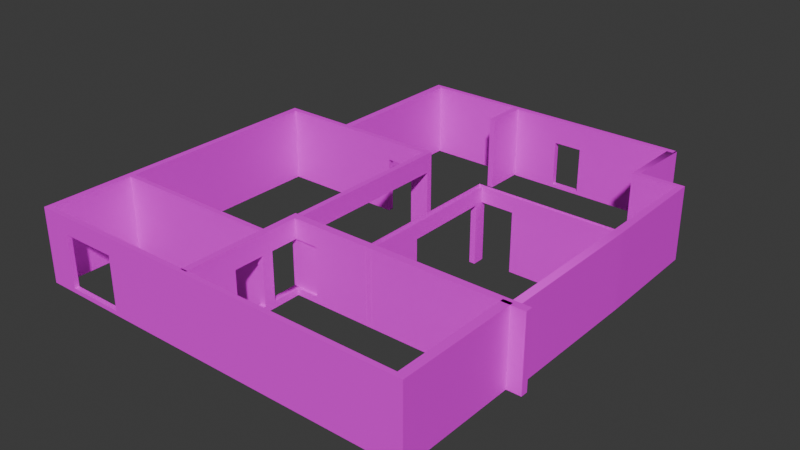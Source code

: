 # Source: untitled.blend  (saved by Blender 4.2.66; exported with 4.5.12 LTS)
import bpy
from mathutils import Matrix  # noqa: F401  (used for matrix-valued properties, if any)

bpy.ops.wm.read_factory_settings(use_empty=True)
scene = bpy.context.scene
scene.name = 'Scene'

# ---- collections
col_collection = bpy.data.collections.new('Collection'); scene.collection.children.link(col_collection)

# ---- images (referenced by path relative to the original .blend; pixels are not part of the script)
import os
ASSET_DIR = os.environ.get("B2B_ASSET_DIR", "")  # directory of the original .blend (textures are referenced by path, not embedded)
HERE = os.path.dirname(os.path.abspath(__file__))  # packed textures are extracted next to this script under _unpacked/

def load_image(name, relpath, width, height, colorspace="sRGB"):
    """Load a texture the original file referenced (path relative to the .blend, or extracted next to this script)."""
    p = next((c for c in (os.path.join(HERE, relpath), os.path.join(ASSET_DIR, relpath)) if relpath and os.path.exists(c)), "")
    if p:
        img = bpy.data.images.load(p, check_existing=True)
        img.name = name
    else:  # same state as the original file: an image datablock whose file is absent (Cycles renders it pink)
        img = bpy.data.images.new(name, width, height)
        img.source = "FILE"
        img.filepath = "//" + (relpath or name)
    img.colorspace_settings.name = colorspace
    return img
img_plane_material_001_normal_png = load_image('plane_Material.001_Normal.png', 'plane_Material.001_Normal.png', 1024, 1024, 'sRGB')

# ---- materials (node trees are filled in below, after node groups)
mat_fbx_default_material = bpy.data.materials.new('Fbx Default Material')
mat_fbx_default_material.diffuse_color = (0.72, 0.72, 0.72, 1.0)
mat_fbx_default_material.roughness = 0.5528

# ---- material node trees
mat_fbx_default_material.use_nodes = True; mat_fbx_default_material.node_tree.nodes.clear()
_N = mat_fbx_default_material.node_tree.nodes; _L = mat_fbx_default_material.node_tree.links
n0 = _N.new('ShaderNodeBsdfPrincipled'); n0.name = 'Principled BSDF'; n0.location = (10, 300)
n0.inputs[2].default_value = 0.5528
n0.inputs[27].default_value = (0.0, 0.0, 0.0, 1.0)
n0.inputs[28].default_value = 1.0
n1 = _N.new('ShaderNodeOutputMaterial'); n1.name = 'Material Output'; n1.location = (300, 300)
n2 = _N.new('ShaderNodeNormalMap'); n2.name = 'Normal Map'; n2.location = (-300, -300)
n2.label = 'Normal/Map'
n3 = _N.new('ShaderNodeTexImage'); n3.name = 'Image Texture'; n3.location = (-367, 291)
n3.image = img_plane_material_001_normal_png
_L.new(n0.outputs[0], n1.inputs[0])
_L.new(n2.outputs[0], n0.inputs[5])
_L.new(n3.outputs[0], n0.inputs[0])
n1.is_active_output = True

# ---- world
world_world = bpy.data.worlds.new('World'); scene.world = world_world
world_world.use_nodes = True; world_world.node_tree.nodes.clear()
_N = world_world.node_tree.nodes; _L = world_world.node_tree.links
n0 = _N.new('ShaderNodeOutputWorld'); n0.name = 'World Output'; n0.location = (300, 300)
n1 = _N.new('ShaderNodeBackground'); n1.name = 'Background'; n1.location = (10, 300)
n1.inputs[0].default_value = (0.05088, 0.05088, 0.05088, 1.0)
_L.new(n1.outputs[0], n0.inputs[0])
n0.is_active_output = True
world_world.color = (0.05088, 0.05088, 0.05088)
world_world.sun_shadow_jitter_overblur = 0.0

# ---- meshes
me_box_4a4c1875 = bpy.data.meshes.new('Box_4A4C1875')
me_box_4a4c1875.from_pydata([(-4.75, -12.7, 4.25), (-4.75, -13.05, 4.25), (-3.0, -12.7, 4.25), (-3.0, -13.05, 4.25), (-5.9, 0.2, -0.4), (-5.9, 0.5, -0.4), (-5.5, 0.2, -0.4), (-5.5, 0.5, -0.4), (-5.9, 0.5, 4.25), (-5.9, 0.2, 4.25), (-5.5, 0.5, 4.25), (-5.5, 0.2, 4.25), (-5.5, -1.7, -0.4), (-5.9, -1.7, -0.4), (-5.9, -1.7, 4.25), (-5.5, -1.7, 4.25), (-5.5, -2.15, -0.4), (-5.9, -2.15, -0.4), (-5.9, -2.15, 4.25), (-5.5, -2.15, 4.25), (-20.4, -1.7, 4.25), (-20.4, -2.15, 4.25), (-20.4, -2.15, -0.4), (-20.4, -1.7, -0.4), (5.3, -12.7, -0.4), (4.888, -12.7, -0.4), (5.3, 0.2, -0.4), (4.888, 0.2, -0.4), (4.888, -12.7, 4.25), (5.3, -12.7, 4.25), (4.888, 0.2, 4.25), (5.3, 0.2, 4.25), (-3.0, -13.05, -0.4), (-3.0, -13.05, 3.042), (-3.0, -12.7, -0.4), (-3.0, -12.7, 3.042), (-6.0, -13.05, 4.25), (-6.0, -12.7, 4.25), (-6.0, -12.7, 3.042), (-6.0, -13.05, 3.042), (5.3, -13.05, -0.4), (4.888, -13.05, -0.4), (4.888, -13.05, 4.25), (5.3, -13.05, 4.25), (-4.75, -12.7, 3.042), (-4.75, -13.05, 3.042), (-5.652, -2.143, 4.25), (-5.652, -12.7, 4.25), (-5.652, -12.7, 3.042), (-5.652, -2.143, 3.042), (-6.0, -12.7, -0.65), (-6.0, -13.05, -0.65), (-4.75, -13.05, -0.65), (-4.75, -12.7, -0.65), (0.8119, -22.1, 3.042), (0.8119, -13.05, 3.042), (0.8119, -13.05, 4.25), (0.8119, -22.1, 4.25), (0.3505, -22.1, 4.25), (0.3505, -13.05, 4.25), (0.8119, -22.1, -0.4), (0.3505, -22.1, -0.4), (0.8119, -13.05, -0.4), (0.3505, -13.05, -0.4), (0.8119, -22.45, 4.25), (0.8119, -22.45, 3.042), (0.3505, -22.45, 4.25), (0.8119, -22.45, -0.4), (0.3505, -22.45, -0.4), (-5.965, -19.55, 3.042), (-5.965, -22.1, 3.042), (-5.965, -22.1, 4.25), (-5.965, -19.55, 4.25), (-5.589, -19.55, 4.25), (-5.589, -22.1, 4.25), (-5.965, -19.55, -0.4), (-5.589, -19.55, -0.4), (-5.965, -22.1, -0.4), (-5.589, -22.1, -0.4), (-10.75, -22.45, -0.2), (-8.95, -22.45, -0.2), (-10.75, -22.1, -0.2), (-8.95, -22.1, -0.2), (5.3, 5.59, -0.4), (5.3, 5.59, 3.292), (5.3, 0.5, -0.4), (5.3, 0.5, 3.292), (4.888, 5.59, -0.4), (4.888, 0.5, -0.4), (5.3, 5.59, 4.25), (4.888, 5.59, 4.25), (5.3, 0.5, 4.25), (4.888, 0.5, 4.25), (5.3, 5.89, -0.4), (5.3, 5.89, 3.292), (4.888, 5.89, -0.4), (5.3, 5.89, 4.25), (4.888, 5.89, 4.25), (-18.96, 5.59, -0.4), (-18.96, 5.89, -0.4), (-18.96, 5.89, 4.25), (-18.96, 5.59, 4.25), (-18.96, 5.89, 3.292), (4.888, 5.89, 3.292), (-19.51, 5.89, -0.4), (-19.51, 5.89, 3.292), (-19.51, 5.59, -0.4), (-19.51, 5.89, 4.25), (-19.51, 5.59, 4.25), (-19.51, -1.92, -0.4), (-19.51, -1.92, 3.292), (-19.51, 5.59, 3.292), (-18.96, -1.92, -0.4), (-19.51, -1.92, 4.25), (-18.96, -1.92, 4.25), (-5.9, 5.66, -0.4), (-5.5, 5.66, -0.4), (-5.5, 5.66, 4.25), (-5.9, 5.66, 4.25), (-6.0, -2.143, 4.25), (-6.0, -2.143, 3.042), (-5.9, 0.2, 3.292), (-5.9, 0.5, 3.292), (-5.5, -2.15, 3.292), (-5.9, -2.15, 3.292), (-20.4, -1.7, 3.292), (-20.4, -2.15, 3.292), (5.3, -13.05, 3.042), (4.888, -13.05, 3.042), (4.888, 0.5, 3.292), (-5.5, 0.5, 3.292), (-5.5, 0.2, 3.292), (4.888, 0.2, 3.292), (-5.652, -13.05, 4.25), (-5.652, -13.05, 3.042), (0.3505, -13.05, 3.042), (0.3505, -22.1, 3.042), (-17.0, -22.45, 4.25), (-17.0, -22.1, 4.25), (-17.0, -22.1, 3.042), (-17.0, -22.45, 3.042), (-17.0, -22.1, -0.4), (-17.0, -22.45, -0.4), (-5.589, -22.1, 3.042), (-5.589, -19.55, 3.042), (4.888, 5.59, 3.292), (-18.96, -1.92, 3.292), (-18.96, 5.59, 3.292), (-5.9, 5.66, 3.292), (-5.5, 5.66, 3.292), (4.888, -12.7, 3.042), (5.3, -12.7, 3.042), (5.3, 0.2, 3.292), (-5.652, -13.05, -0.65), (-5.652, -12.7, -0.65), (0.3505, -22.45, 3.042), (0.8119, -12.7, -0.4), (0.3505, -12.7, -0.4), (0.8119, -12.7, 4.25), (0.3505, -12.7, 4.25), (-5.589, -22.45, 4.25), (-5.965, -22.45, 4.25), (-5.589, -22.45, -0.4), (-5.965, -22.45, -0.4), (-5.589, -22.45, 3.042), (-5.965, -22.45, 3.042), (-8.95, -22.45, 1.395), (-8.95, -22.45, 0.2468), (-8.95, -22.45, 2.7), (-9.94, -22.45, 2.7), (-10.75, -22.45, 2.7), (-10.75, -22.45, 2.007), (-8.95, -22.1, 2.7), (-10.75, -22.1, 2.7), (-8.95, -22.1, 2.41), (-8.95, -22.1, 1.353), (-8.95, -22.1, 0.5311), (-10.75, -22.1, 0.525), (-5.5, -1.838, 0.01571), (-5.5, -1.838, 1.051), (-5.5, -1.838, 1.516), (-5.5, -1.838, 3.016), (-5.5, -1.738, 3.016), (-5.5, -1.7, 3.016), (-5.5, -1.7, 3.292), (-5.9, -1.7, 0.01571), (-5.9, -1.1, 0.01571), (-5.9, -0.9, 0.01571), (-5.9, -0.3877, 0.01571), (-5.9, 0.0375, 0.01571), (-5.9, 0.0375, 0.09695), (-5.9, 0.0375, 1.516), (-5.9, 0.0375, 1.597), (-5.9, 0.0375, 3.016), (-5.9, -0.3877, 3.016), (-5.9, -0.9, 3.016), (-5.9, -1.7, 3.016), (-5.9, -1.7, 3.292), (-5.5, 0.1375, 0.01571), (-5.5, 0.1375, 0.1357), (-5.5, 0.1375, 1.516), (-5.5, 0.1375, 3.016), (-5.5, 0.0375, 3.016), (-5.5, -0.3863, 3.016), (-5.5, -0.8, 3.016), (-5.5, -0.9, 3.016), (-5.5, -1.324, 3.016), (0.3505, -12.7, 3.042), (0.8119, -12.7, 3.042), (-6.065, -1.7, 0.01571), (-6.248, -1.7, 0.01571), (-7.315, -1.7, 0.01571), (-7.315, -1.7, 1.516), (-7.315, -1.7, 3.016), (-6.065, -1.7, 3.016), (-5.9, 1.66, 3.006), (-5.9, 0.7225, 3.006), (-5.9, 2.597, 3.006), (-5.9, 0.7225, 1.506), (-5.9, 2.597, 1.506), (-5.9, 0.7225, 1.043), (-5.9, 2.597, 0.005714), (-5.9, 0.7225, 0.005714), (-5.9, 1.949, 0.005714), (-5.9, 1.012, 0.005714), (-5.9, 1.66, 0.005714), (1.752, 5.59, 3.171), (1.431, 5.59, 3.171), (3.231, 5.59, 3.171), (-0.04758, 5.59, 3.171), (3.552, 5.59, 3.171), (3.552, 5.59, 1.521), (3.552, 5.59, -0.1292), (-0.04758, 5.59, 1.521), (3.231, 5.59, -0.1292), (-0.04758, 5.59, -0.1292), (1.752, 5.59, -0.1292), (1.431, 5.59, -0.1292), (-5.5, 2.597, 1.506), (-5.5, 2.597, 0.776), (-5.5, 2.597, 3.006), (-5.5, 2.597, 0.005714), (-5.5, 1.66, 3.006), (-5.5, 0.7225, 3.006), (-5.5, 1.66, 0.005714), (-5.5, 0.7225, 2.414), (-5.5, 0.7225, 1.506), (-5.5, 1.067, 0.005714), (-5.5, 0.7225, 0.9143), (-5.5, 0.7225, 0.005714), (3.552, 5.89, 0.3927), (3.552, 5.89, 1.521), (3.552, 5.89, 2.043), (3.552, 5.89, -0.1292), (3.552, 5.89, 3.171), (3.139, 5.89, -0.1292), (1.752, 5.89, -0.1292), (1.752, 5.89, 3.171), (-0.04758, 5.89, 3.171), (-0.04758, 5.89, -0.1292), (-0.04758, 5.89, 1.521), (-7.315, -1.837, 0.01571), (-6.065, -1.838, 0.01571), (-5.74, 0.0375, 2.626), (-5.74, 0.0375, 3.016), (-5.74, 0.0375, 1.676), (-5.74, 0.0375, 1.516), (-5.74, 0.0375, 0.1757), (-5.74, -0.1007, 3.016), (-5.74, -0.4442, 3.016), (-5.74, -0.86, 3.016), (-5.74, -0.9, 3.016), (-5.74, -1.144, 3.016), (-5.74, -1.738, 3.016), (-6.065, -1.838, 3.016), (-7.315, -1.837, 3.016), (-7.315, -1.837, 1.516), (-5.74, 0.1375, 3.016), (-5.74, 0.1375, 1.516), (-5.74, 0.1375, 0.01571), (-5.615, 0.1375, 3.016), (-5.615, 0.1375, 1.516), (-5.615, 0.1375, 0.01571), (-6.065, -1.838, 1.516), (3.552, 5.698, -0.1292), (3.552, 5.698, 1.521), (3.552, 5.698, 3.171), (1.752, 5.698, 3.171), (-0.04758, 5.698, 3.171), (-5.615, -0.8, 3.016), (-5.727, 0.0375, 3.016), (-5.603, 0.0375, 3.016), (-5.615, 0.0375, 3.016), (-5.593, 0.0375, 3.016), (-5.765, 2.597, 3.006), (-5.765, 1.66, 3.006), (-5.765, 0.7225, 3.006), (-5.765, 0.7225, 0.005714), (-5.765, 0.7225, 1.506), (-5.765, 1.66, 0.005714), (-5.765, 2.597, 0.005714), (-5.765, 2.597, 1.506), (1.752, 5.698, -0.1292), (-0.04758, 5.698, -0.1292), (-0.04758, 5.698, 1.521)], [], [(5, 7, 6, 4), (9, 11, 10, 8), (13, 4, 6, 12), (15, 11, 9, 14), (17, 13, 12, 16), (19, 15, 14, 18), (21, 18, 14, 20), (23, 13, 17, 22), (304, 233, 235, 303), (260, 258, 288, 304), (93, 83, 87, 95), (39, 36, 37, 38), (41, 25, 24, 40), (43, 29, 28, 42), (0, 2, 35, 44), (44, 35, 33, 45), (45, 33, 3, 1), (49, 46, 47, 48), (48, 47, 0, 44), (51, 39, 38, 50), (53, 44, 45, 52), (57, 54, 55, 56), (219, 221, 300, 301), (61, 63, 62, 60), (60, 62, 55, 54), (65, 54, 57, 64), (64, 57, 58, 66), (68, 61, 60, 67), (67, 60, 54, 65), (72, 69, 70, 71), (72, 71, 74, 73), (76, 78, 77, 75), (75, 77, 70, 69), (80, 82, 81, 79), (84, 86, 85, 83), (219, 301, 294, 217), (90, 92, 91, 89), (89, 91, 86, 84), (94, 84, 83, 93), (294, 301, 238, 240), (97, 90, 89, 96), (25, 27, 26, 24), (99, 95, 87, 98), (101, 90, 97, 100), (100, 97, 103, 102), (105, 102, 99, 104), (104, 99, 98, 106), (108, 101, 100, 107), (107, 100, 102, 105), (110, 111, 106, 109), (218, 216, 296, 298), (114, 101, 108, 113), (113, 108, 111, 110), (116, 7, 5, 115), (118, 8, 10, 117), (49, 120, 119, 46), (49, 48, 38, 120), (120, 38, 37, 119), (119, 37, 47, 46), (122, 5, 4, 121), (9, 8, 122, 121), (123, 124, 17, 16), (18, 124, 123, 19), (126, 21, 20, 125), (22, 126, 125, 23), (127, 128, 41, 40), (42, 128, 127, 43), (7, 130, 129, 88), (216, 215, 295, 296), (132, 30, 11, 131), (242, 243, 296, 295), (39, 134, 133, 36), (295, 215, 217, 294), (136, 58, 59, 135), (295, 294, 240, 242), (140, 137, 138, 139), (142, 140, 139, 141), (136, 143, 74, 58), (258, 257, 287, 288), (69, 144, 76, 75), (72, 73, 144, 69), (144, 73, 74, 143), (76, 144, 143, 78), (145, 87, 88, 129), (287, 257, 254, 286), (105, 104, 106, 111), (107, 105, 111, 108), (110, 109, 112, 146), (113, 110, 146, 114), (146, 112, 98, 147), (231, 285, 284, 232), (149, 116, 115, 148), (118, 117, 149, 148), (103, 94, 93, 95), (181, 180, 283, 274), (26, 27, 88, 85), (27, 6, 7, 88), (283, 262, 261, 276), (28, 30, 132, 150), (24, 26, 152, 151), (277, 278, 281, 280), (92, 30, 31, 91), (10, 11, 30, 92), (280, 281, 200, 201), (233, 229, 147, 98), (151, 152, 31, 29), (40, 24, 151, 127), (55, 128, 42, 56), (62, 41, 128, 55), (135, 59, 3, 33), (32, 63, 135, 33), (85, 86, 152, 26), (86, 91, 31, 152), (153, 52, 45, 134), (149, 117, 10, 130), (48, 154, 50, 38), (147, 145, 90, 101), (65, 155, 68, 67), (66, 155, 65, 64), (62, 156, 25, 41), (63, 157, 156, 62), (63, 32, 34, 157), (158, 56, 42, 28), (159, 59, 56, 158), (159, 2, 3, 59), (58, 74, 160, 66), (74, 71, 161, 160), (71, 138, 137, 161), (68, 162, 78, 61), (162, 163, 77, 78), (163, 142, 141, 77), (155, 164, 162, 68), (148, 122, 8, 118), (70, 139, 138, 71), (82, 80, 167, 176), (166, 167, 163), (167, 80, 163), (169, 168, 165), (142, 163, 80), (170, 169, 165), (80, 79, 142), (165, 140, 170), (191, 266, 265, 192), (79, 171, 142), (165, 164, 160, 161), (164, 155, 66, 160), (150, 25, 156, 208), (169, 172, 168), (173, 172, 169), (169, 170, 173), (172, 174, 168), (116, 149, 239, 241), (174, 175, 166, 168), (179, 178, 262, 283), (81, 177, 79), (171, 79, 177), (171, 177, 173), (170, 171, 173), (77, 175, 174, 70), (179, 16, 178), (16, 179, 180), (180, 181, 16), (123, 16, 181), (181, 182, 123), (182, 183, 184), (184, 123, 182), (14, 9, 121, 197), (185, 186, 13), (4, 13, 186), (4, 186, 187), (187, 188, 4), (188, 189, 4), (190, 4, 189), (190, 191, 4), (192, 4, 191), (192, 193, 4), (121, 4, 193), (194, 121, 193), (194, 195, 121), (196, 197, 195), (197, 121, 195), (36, 133, 47, 37), (133, 1, 0, 47), (50, 154, 153, 51), (154, 53, 52, 153), (15, 184, 131, 11), (12, 6, 198, 282, 279, 267, 190, 189, 188, 187, 186, 185, 262, 178, 16), (6, 199, 198), (6, 200, 199), (6, 131, 200), (200, 131, 201), (201, 131, 202), (202, 131, 203), (203, 131, 204), (131, 184, 204), (207, 157, 34, 35), (184, 205, 204), (205, 184, 206), (206, 184, 183), (259, 260, 304, 303), (15, 19, 123, 184), (2, 159, 207, 35), (208, 156, 157, 207), (158, 208, 207, 159), (140, 165, 161, 137), (185, 13, 209), (209, 13, 210), (210, 13, 211), (158, 28, 150, 208), (213, 197, 214), (196, 214, 197), (212, 211, 13, 23, 125, 20, 14, 197, 213), (139, 70, 172), (174, 172, 70), (172, 173, 139), (173, 177, 139), (171, 170, 140, 142), (77, 176, 175), (77, 141, 81), (176, 77, 82), (81, 82, 77), (165, 163, 162, 164), (122, 148, 215), (216, 122, 215), (215, 148, 217), (218, 122, 216), (165, 168, 166, 163), (5, 122, 218), (5, 218, 220), (221, 219, 115), (5, 220, 222), (115, 223, 221), (224, 5, 222), (115, 5, 224), (115, 225, 223), (115, 224, 225), (44, 53, 154, 48), (226, 147, 227), (228, 147, 226), (227, 147, 229), (145, 147, 228), (145, 228, 230), (230, 231, 145), (260, 259, 99, 102), (232, 145, 231), (87, 145, 232), (98, 87, 232), (98, 232, 234), (235, 233, 98), (98, 234, 236), (237, 235, 98), (236, 237, 98), (39, 51, 153, 134), (238, 239, 149), (149, 240, 238), (242, 240, 149), (149, 130, 242), (242, 130, 243), (244, 116, 241), (130, 245, 243), (7, 116, 244), (246, 245, 130), (247, 7, 244), (130, 248, 246), (247, 249, 7), (130, 249, 248), (130, 7, 249), (103, 250, 251), (251, 252, 103), (103, 253, 250), (254, 103, 252), (103, 95, 253), (255, 253, 95), (102, 103, 254), (255, 95, 256), (254, 257, 102), (95, 99, 256), (257, 258, 102), (256, 99, 259), (102, 258, 260), (211, 261, 210), (262, 210, 261), (209, 210, 262), (185, 209, 262), (195, 194, 269, 270), (141, 139, 177, 81), (167, 166, 175, 176), (263, 264, 193), (263, 193, 265), (193, 192, 265), (191, 190, 267, 266), (193, 264, 268), (193, 268, 194), (194, 268, 269), (115, 219, 217, 148), (195, 270, 271), (195, 271, 272), (195, 272, 196), (272, 273, 196), (181, 273, 182), (181, 274, 273), (274, 196, 273), (214, 196, 274), (304, 288, 229, 233), (127, 151, 29, 43), (211, 212, 276, 261), (264, 263, 277), (278, 277, 263), (265, 278, 263), (266, 278, 265), (266, 267, 278), (279, 278, 267), (212, 213, 275, 276), (22, 17, 124, 126), (200, 281, 199), (199, 281, 282), (126, 124, 18, 21), (198, 199, 282), (278, 279, 282, 281), (274, 283, 276, 275), (103, 97, 96, 94), (283, 180, 179), (284, 250, 253), (285, 250, 284), (114, 146, 147, 101), (285, 251, 250), (285, 252, 251), (132, 27, 25, 150), (286, 252, 285), (286, 254, 252), (286, 230, 228), (286, 228, 287), (90, 145, 129, 92), (228, 226, 287), (226, 227, 287), (61, 78, 143, 136), (287, 227, 288), (227, 229, 288), (289, 292, 291, 204), (201, 202, 293, 280), (273, 272, 182), (272, 271, 182), (270, 182, 271), (270, 269, 182), (289, 182, 269), (182, 289, 183), (269, 268, 289), (206, 183, 289), (205, 206, 289), (268, 264, 289), (289, 204, 205), (264, 290, 289), (290, 264, 277), (277, 280, 292, 290), (292, 289, 290), (292, 280, 291), (203, 204, 291), (291, 293, 203), (293, 291, 280), (202, 203, 293), (61, 136, 135, 63), (134, 45, 1, 133), (6, 27, 132, 131), (130, 10, 92, 129), (297, 248, 249), (222, 220, 297), (298, 248, 297), (220, 298, 297), (298, 246, 248), (218, 298, 220), (298, 245, 246), (109, 106, 98, 112), (296, 245, 298), (296, 243, 245), (297, 249, 247), (222, 297, 224), (299, 297, 247), (297, 299, 224), (225, 224, 299), (247, 244, 299), (225, 299, 223), (96, 89, 84, 94), (299, 300, 223), (300, 221, 223), (244, 241, 300, 299), (239, 238, 301), (83, 85, 88, 87), (239, 301, 300), (57, 56, 59, 58), (241, 239, 300), (284, 253, 255), (232, 284, 234), (302, 284, 255), (284, 302, 234), (236, 234, 302), (255, 256, 302), (236, 302, 237), (35, 34, 32, 33), (302, 303, 237), (303, 235, 237), (29, 31, 30, 28), (256, 259, 303, 302), (231, 230, 286, 285), (275, 213, 214, 274), (1, 3, 2, 0)])
me_box_4a4c1875.polygons.foreach_set('use_smooth', [True] * 405)
me_box_4a4c1875.polygons.foreach_set('material_index', [0, 0, 0, 0, 0, 0, 0, 0, 1, 1, 0, 0, 0, 0, 0, 0, 0, 0, 0, 0, 0, 0, 1, 0, 0, 0, 0, 0, 0, 0, 0, 0, 0, 0, 0, 1, 0, 0, 0, 1, 0, 0, 0, 0, 0, 0, 0, 0, 0, 0, 1, 0, 0, 0, 0, 0, 0, 0, 0, 0, 0, 0, 0, 0, 0, 0, 0, 0, 1, 0, 1, 0, 1, 0, 1, 0, 0, 0, 1, 0, 0, 0, 0, 0, 1, 0, 0, 0, 0, 0, 1, 0, 0, 0, 1, 0, 0, 1, 0, 0, 1, 0, 0, 1, 0, 0, 0, 0, 0, 0, 0, 0, 0, 0, 0, 0, 0, 0, 0, 0, 0, 0, 0, 0, 0, 0, 0, 0, 0, 0, 0, 0, 0, 0, 0, 0, 0, 0, 0, 0, 0, 0, 1, 0, 0, 0, 0, 0, 0, 0, 0, 0, 0, 1, 0, 0, 0, 0, 0, 0, 0, 0, 0, 0, 0, 0, 0, 0, 0, 0, 0, 0, 0, 0, 0, 0, 0, 0, 0, 0, 0, 0, 0, 0, 0, 0, 0, 0, 0, 0, 0, 0, 0, 0, 0, 0, 0, 0, 0, 1, 0, 0, 0, 0, 0, 0, 0, 0, 0, 0, 0, 0, 0, 0, 0, 0, 0, 0, 0, 0, 0, 0, 0, 0, 0, 0, 0, 0, 0, 0, 0, 0, 0, 0, 0, 0, 0, 0, 0, 0, 0, 0, 0, 0, 0, 0, 0, 0, 0, 0, 0, 0, 0, 0, 0, 0, 0, 0, 0, 0, 0, 0, 0, 0, 0, 0, 0, 0, 0, 0, 0, 0, 0, 0, 0, 0, 0, 0, 0, 0, 1, 1, 1, 1, 1, 0, 0, 1, 1, 1, 1, 1, 1, 1, 0, 1, 1, 1, 1, 1, 1, 1, 1, 1, 0, 1, 1, 1, 1, 1, 1, 1, 1, 0, 1, 1, 0, 1, 1, 1, 0, 1, 1, 1, 0, 1, 1, 0, 1, 1, 1, 1, 0, 1, 1, 0, 1, 1, 1, 1, 1, 1, 1, 1, 1, 1, 1, 1, 1, 1, 1, 1, 1, 1, 1, 1, 1, 1, 1, 1, 0, 0, 0, 0, 1, 1, 1, 1, 1, 1, 1, 0, 1, 1, 1, 1, 1, 1, 1, 1, 1, 0, 1, 1, 1, 1, 0, 1, 0, 1, 1, 1, 1, 1, 1, 1, 1, 0, 1, 1, 0, 1, 1, 1, 0])
_k = set([(0, 2), (0, 47), (1, 3), (1, 133), (2, 159), (3, 59), (4, 5), (4, 13), (5, 115), (6, 12), (6, 27), (6, 131), (7, 88), (7, 116), (7, 130), (8, 9), (8, 118), (9, 14), (10, 92), (10, 117), (10, 130), (11, 15), (11, 30), (11, 131), (12, 16), (13, 23), (13, 185), (14, 20), (14, 197), (15, 19), (16, 17), (16, 123), (17, 22), (18, 19), (18, 21), (19, 123), (20, 21), (20, 125), (21, 126), (22, 23), (22, 126), (23, 125), (24, 26), (24, 40), (25, 27), (25, 150), (25, 156), (26, 85), (27, 132), (28, 30), (28, 150), (28, 158), (29, 31), (29, 43), (30, 132), (31, 91), (32, 33), (32, 34), (32, 63), (33, 35), (33, 45), (34, 35), (34, 157), (35, 44), (36, 37), (36, 39), (36, 133), (37, 119), (38, 48), (38, 50), (38, 120), (39, 51), (40, 41), (40, 127), (41, 62), (42, 43), (42, 56), (43, 127), (44, 45), (44, 53), (45, 52), (46, 47), (46, 49), (46, 119), (47, 48), (48, 49), (49, 120), (50, 51), (50, 154), (51, 153), (52, 53), (52, 153), (53, 154), (55, 56), (55, 62), (56, 57), (57, 64), (58, 59), (58, 74), (58, 136), (59, 135), (60, 62), (60, 67), (61, 63), (61, 78), (61, 136), (63, 135), (64, 65), (64, 66), (65, 67), (66, 160), (67, 68), (68, 162), (69, 72), (69, 75), (70, 71), (70, 77), (71, 72), (71, 138), (72, 73), (73, 74), (73, 144), (74, 143), (75, 76), (75, 77), (76, 78), (76, 144), (77, 141), (78, 143), (79, 80), (79, 81), (79, 171), (80, 82), (80, 167), (81, 82), (81, 177), (82, 176), (83, 85), (83, 93), (87, 88), (87, 98), (87, 145), (88, 129), (89, 91), (89, 96), (90, 92), (90, 101), (90, 145), (92, 129), (93, 94), (93, 95), (94, 96), (95, 99), (96, 97), (97, 100), (98, 112), (98, 147), (99, 104), (100, 107), (101, 114), (101, 147), (104, 105), (104, 106), (105, 107), (106, 109), (107, 108), (108, 113), (109, 110), (109, 112), (110, 113), (112, 146), (113, 114), (114, 146), (115, 116), (115, 148), (116, 149), (117, 118), (117, 149), (118, 148), (119, 120), (137, 138), (137, 140), (137, 161), (138, 139), (139, 141), (140, 142), (141, 142), (142, 163), (156, 157), (158, 159), (160, 161), (162, 163), (166, 167), (166, 168), (168, 169), (168, 172), (169, 170), (170, 171), (170, 173), (172, 173), (172, 174), (173, 177), (174, 175), (175, 176), (178, 179), (178, 262), (179, 180), (180, 181), (181, 182), (181, 274), (182, 183), (183, 206), (185, 186), (185, 209), (186, 187), (187, 188), (188, 189), (189, 190), (190, 191), (191, 192), (192, 193), (193, 194), (193, 264), (194, 195), (195, 196), (196, 197), (196, 214), (198, 199), (198, 282), (199, 200), (200, 201), (201, 202), (201, 280), (202, 203), (203, 204), (204, 205), (205, 206), (209, 210), (210, 211), (211, 212), (211, 261), (212, 213), (213, 214), (213, 275), (215, 216), (215, 217), (216, 218), (216, 296), (217, 219), (217, 294), (218, 220), (219, 221), (220, 222), (221, 223), (221, 300), (222, 224), (222, 297), (223, 225), (224, 225), (226, 227), (226, 228), (227, 229), (228, 230), (229, 233), (229, 288), (230, 231), (230, 286), (231, 232), (232, 234), (232, 284), (233, 235), (234, 236), (235, 237), (235, 303), (236, 237), (238, 239), (238, 240), (239, 241), (240, 242), (240, 294), (241, 244), (241, 300), (242, 243), (243, 245), (243, 296), (244, 247), (245, 246), (246, 248), (247, 249), (248, 249), (249, 297), (250, 251), (250, 253), (251, 252), (252, 254), (253, 255), (253, 284), (254, 257), (254, 286), (255, 256), (256, 259), (257, 258), (258, 260), (258, 288), (259, 260), (259, 303), (261, 262), (261, 276), (263, 264), (263, 265), (264, 277), (265, 266), (266, 267), (274, 275), (275, 276), (277, 278), (277, 280), (278, 279), (279, 282)])
me_box_4a4c1875.attributes.new('sharp_edge', 'BOOLEAN', 'EDGE').data.foreach_set('value', [ (min(e.vertices), max(e.vertices)) in _k for e in me_box_4a4c1875.edges])
_uv = me_box_4a4c1875.uv_layers.new(name='LightMapUV')
_uv.uv.foreach_set('vector', [0.0, 1.0, 0.0, 0.963, 0.02777, 0.963, 0.02777, 1.0, 0.4214, 1.0, 0.4214, 0.963, 0.449, 0.963, 0.449, 1.0, 0.3794, 1.0, 0.3794, 0.8303, 0.4153, 0.8303, 0.4153, 1.0, 0.7944, 1.0, 0.7944, 0.8303, 0.8306, 0.8303, 0.8306, 1.0, 0.3794, 1.0, 0.3794, 0.9598, 0.4153, 0.9598, 0.4153, 1.0, 0.7944, 1.0, 0.7944, 0.9598, 0.8306, 0.9598, 0.8306, 1.0, 0.3794, 1.0, 0.3794, 0.6472, 0.4197, 0.6472, 0.4197, 1.0, 0.7993, 1.0, 0.7993, 0.6472, 0.8394, 0.6472, 0.8394, 1.0, 0.5, 0.5, 0.5894, 0.5, 0.5894, 0.0, 0.5, 0.0, 0.3418, 0.5, 0.3418, 1.0, 0.5, 1.0, 0.5, 0.5, 0.1317, 1.0, 0.1317, 0.9893, 0.1464, 0.9893, 0.1464, 1.0, 0.06323, 1.0, 0.0, 1.0, 0.0, 0.9769, 0.06323, 0.9769, 0.2805, 1.0, 0.2805, 0.9769, 0.3076, 0.9769, 0.3076, 1.0, 0.5884, 1.0, 0.5884, 0.9769, 0.6152, 0.9769, 0.6152, 1.0, 0.0231, 1.0, 0.0231, 0.7689, 0.0863, 0.7689, 0.0863, 1.0, 0.0863, 1.0, 0.0863, 0.7689, 0.1094, 0.7689, 0.1094, 1.0, 0.1094, 1.0, 0.1094, 0.7689, 0.1726, 0.7689, 0.1726, 1.0, 0.0426, 1.0, 0.0, 1.0, 0.0, 0.883, 0.0426, 0.883, 0.0863, 0.9945, 0.0231, 0.9945, 0.0231, 0.9802, 0.0863, 0.9802, 0.0, 1.0, 0.0, 0.7662, 0.0231, 0.7662, 0.0231, 1.0, 0.04291, 1.0, 0.04291, 0.7662, 0.06598, 0.7662, 0.06598, 1.0, 0.07971, 1.0, 0.0, 1.0, 0.0, 0.5444, 0.07971, 0.5444, 0.6543, 0.5, 0.6543, 0.0, 0.5, 0.0, 0.5, 0.5, 0.3906, 1.0, 0.3906, 0.5444, 0.4211, 0.5444, 0.4211, 1.0, 0.4211, 1.0, 0.4211, 0.5444, 0.6221, 0.5444, 0.6221, 1.0, 0.0, 1.0, 0.0, 0.9845, 0.05344, 0.9845, 0.05344, 1.0, 0.05344, 1.0, 0.05344, 0.9845, 0.07385, 0.9845, 0.07385, 1.0, 0.262, 1.0, 0.262, 0.9845, 0.2822, 0.9845, 0.2822, 1.0, 0.2822, 1.0, 0.2822, 0.9845, 0.417, 0.9845, 0.417, 1.0, 0.05261, 1.0, 0.0, 1.0, 0.0, 0.9107, 0.05261, 0.9107, 0.05261, 1.0, 0.05261, 0.9107, 0.06897, 0.9107, 0.06897, 1.0, 0.2717, 1.0, 0.2717, 0.9107, 0.2881, 0.9107, 0.2881, 1.0, 0.2881, 1.0, 0.2881, 0.9107, 0.438, 0.9107, 0.438, 1.0, 1.0, 0.4502, 1.0, 0.1001, 0.0, 0.1001, 0.0, 0.4502, 0.0, 1.0, 0.0, 0.7759, 0.1437, 0.7759, 0.1437, 1.0, 0.6543, 0.5, 0.5, 0.5, 0.5, 1.0, 0.6543, 1.0, 0.3406, 1.0, 0.3406, 0.7759, 0.3567, 0.7759, 0.3567, 1.0, 0.3567, 1.0, 0.3567, 0.7759, 0.394, 0.7759, 0.394, 1.0, 0.0, 1.0, 0.0, 0.9893, 0.1317, 0.9893, 0.1317, 1.0, 0.5, 1.0, 0.5, 0.5, 0.1971, 0.5, 0.1971, 1.0, 0.3123, 1.0, 0.3123, 0.9893, 0.3269, 0.9893, 0.3269, 1.0, 0.2805, 1.0, 0.2805, 0.9505, 0.3076, 0.9505, 0.3076, 1.0, 0.1302, 1.0, 0.1302, 0.7721, 0.1409, 0.7721, 0.1409, 1.0, 0.3049, 1.0, 0.3049, 0.7721, 0.3154, 0.7721, 0.3154, 1.0, 0.3154, 1.0, 0.3154, 0.7721, 0.3494, 0.7721, 0.3494, 1.0, 0.0, 1.0, 0.0, 0.9806, 0.1302, 0.9806, 0.1302, 1.0, 0.1302, 1.0, 0.1302, 0.9806, 0.1409, 0.9806, 0.1409, 1.0, 0.3049, 1.0, 0.3049, 0.9806, 0.3154, 0.9806, 0.3154, 1.0, 0.3154, 1.0, 0.3154, 0.9806, 0.3494, 0.9806, 0.3494, 1.0, 0.0, 1.0, 0.0, 0.7351, 0.1302, 0.7351, 0.1302, 1.0, 0.3457, 0.5, 0.3457, 1.0, 0.5, 1.0, 0.5, 0.5, 0.3137, 1.0, 0.3137, 0.7351, 0.3333, 0.7351, 0.3333, 1.0, 0.3333, 1.0, 0.3333, 0.7351, 0.3669, 0.7351, 0.3669, 1.0, 0.0, 1.0, 0.0, 0.8179, 0.01411, 0.8179, 0.01411, 1.0, 0.1782, 1.0, 0.1782, 0.8179, 0.1923, 0.8179, 0.1923, 1.0, 0.0863, 0.9945, 0.0863, 1.0, 0.0231, 1.0, 0.0231, 0.9945, 0.0426, 1.0, 0.0426, 0.883, 0.0549, 0.883, 0.0549, 1.0, 0.0549, 1.0, 0.0549, 0.883, 0.09753, 0.883, 0.09753, 1.0, 0.09753, 1.0, 0.09753, 0.883, 0.1098, 0.883, 0.1098, 1.0, 0.0, 0.7747, 0.0, 0.0, 1.0, 0.0, 1.0, 0.7747, 1.0, 1.0, 0.0, 1.0, 0.0, 0.7747, 1.0, 0.7747, 0.3325, 0.963, 0.3325, 1.0, 0.02777, 1.0, 0.02777, 0.963, 0.4214, 1.0, 0.3325, 1.0, 0.3325, 0.963, 0.4214, 0.963, 0.08551, 1.0, 0.0, 1.0, 0.0, 0.9598, 0.08551, 0.9598, 0.3794, 1.0, 0.08551, 1.0, 0.08551, 0.9598, 0.3794, 0.9598, 1.0, 0.7747, 0.9619, 0.7747, 0.9619, 0.0, 1.0, 0.0, 0.9619, 1.0, 0.9619, 0.7747, 1.0, 0.7747, 1.0, 1.0, 1.0, 0.0, 1.0, 0.7747, 0.03815, 0.7747, 0.03815, 0.0, 0.0, 0.6543, 0.5, 0.6543, 0.5, 0.5, 0.0, 0.5, 0.9619, 0.7747, 0.9619, 1.0, 0.0, 1.0, 0.0, 0.7747, 0.5, 0.1973, 0.0, 0.1973, 0.0, 0.5, 0.5, 0.5, 0.1094, 1.0, 0.1094, 0.9945, 0.1726, 0.9945, 0.1726, 1.0, 0.5, 0.5, 0.5, 0.6543, 1.0, 0.6543, 1.0, 0.5, 0.1899, 1.0, 0.1102, 1.0, 0.1102, 0.5444, 0.1899, 0.5444, 0.5, 0.5, 1.0, 0.5, 1.0, 0.1973, 0.5, 0.1973, 0.1273, 1.0, 0.07385, 1.0, 0.07385, 0.9845, 0.1273, 0.9845, 0.262, 1.0, 0.1273, 1.0, 0.1273, 0.9845, 0.262, 0.9845, 0.1205, 0.647, 0.1205, 0.7864, 0.06787, 0.7864, 0.06787, 0.647, 1.0, 0.3418, 0.5, 0.3418, 0.5, 0.5, 1.0, 0.5, 0.1205, 0.7952, 0.1205, 0.7864, 0.2532, 0.7864, 0.2532, 0.7952, 0.06787, 0.7952, 0.06787, 0.7864, 0.1205, 0.7864, 0.1205, 0.7952, 0.1216, 1.0, 0.06897, 1.0, 0.06897, 0.9107, 0.1216, 0.9107, 0.2717, 1.0, 0.1216, 1.0, 0.1216, 0.9107, 0.2717, 0.9107, 0.3035, 1.0, 0.1597, 1.0, 0.1597, 0.7759, 0.3035, 0.7759, 0.5, 0.5, 0.5, 0.3418, 0.0, 0.3418, 0.0, 0.5, 0.2781, 1.0, 0.1464, 1.0, 0.1464, 0.9893, 0.2781, 0.9893, 0.3123, 1.0, 0.2781, 1.0, 0.2781, 0.9893, 0.3123, 0.9893, 0.2712, 1.0, 0.1409, 1.0, 0.1409, 0.9806, 0.2712, 0.9806, 0.3049, 1.0, 0.2712, 1.0, 0.2712, 0.9806, 0.3049, 0.9806, 0.28, 1.0, 0.1497, 1.0, 0.1497, 0.7351, 0.28, 0.7351, 0.4106, 0.5, 0.5, 0.5, 0.5, 0.0, 0.4106, 0.0, 0.5376, 0.963, 0.8428, 0.963, 0.8428, 1.0, 0.5376, 1.0, 0.449, 1.0, 0.449, 0.963, 0.5376, 0.963, 0.5376, 1.0, 0.03815, 0.7747, 0.0, 0.7747, 0.0, 0.0, 0.03815, 0.0, 0.7261, 1.0, 0.7261, 0.5, 0.5, 0.5, 0.5, 1.0, 0.0, 0.0, 0.03815, 0.0, 0.03815, 1.0, 0.0, 1.0, 0.03815, 0.0, 1.0, 0.0, 1.0, 1.0, 0.03815, 1.0, 0.5, 0.5, 0.5, 0.0, 0.0, 0.0, 0.0, 0.5, 0.0, 1.0, 0.0, 0.9505, 0.06323, 0.9505, 0.06323, 1.0, 0.3076, 1.0, 0.3076, 0.9505, 0.5249, 0.9505, 0.5249, 1.0, 1.0, 1.0, 1.0, 0.5, 0.5, 0.5, 0.5, 1.0, 0.9619, 1.0, 0.9619, 0.0, 1.0, 0.0, 1.0, 1.0, 0.0, 1.0, 0.0, 0.0, 0.9619, 0.0, 0.9619, 1.0, 0.5, 1.0, 0.5, 0.5, 0.04001, 0.5, 0.04001, 1.0, 0.2086, 0.8193, 0.2668, 0.8193, 0.2712, 1.0, 0.1409, 1.0, 0.5249, 1.0, 0.5249, 0.9505, 0.5884, 0.9505, 0.5884, 1.0, 0.3076, 1.0, 0.3076, 0.9769, 0.5249, 0.9769, 0.5249, 1.0, 0.2173, 0.8457, 0.2173, 0.6807, 0.2805, 0.6807, 0.2805, 0.8457, 0.0, 0.8457, 0.0, 0.6807, 0.2173, 0.6807, 0.2173, 0.8457, 0.2173, 0.8644, 0.2805, 0.8644, 0.2805, 1.0, 0.2173, 1.0, 0.0, 1.0, 0.0, 0.8644, 0.2173, 0.8644, 0.2173, 1.0, 1.0, 0.0, 1.0, 0.7747, 0.0, 0.7747, 0.0, 0.0, 1.0, 0.7747, 1.0, 1.0, 0.0, 1.0, 0.0, 0.7747, 0.08032, 1.0, 0.06598, 1.0, 0.06598, 0.7662, 0.08032, 0.7662, 0.2261, 1.0, 0.1923, 1.0, 0.1923, 0.8179, 0.2261, 0.8179, 0.02861, 0.7662, 0.02861, 1.0, 0.0231, 1.0, 0.0231, 0.7662, 0.2712, 1.0, 0.2712, 0.7721, 0.3049, 0.7721, 0.3049, 1.0, 0.2173, 0.8457, 0.2173, 0.8644, 0.0, 0.8644, 0.0, 0.8457, 0.2805, 0.8644, 0.2173, 0.8644, 0.2173, 0.8457, 0.2805, 0.8457, 0.6074, 0.8457, 0.584, 0.8457, 0.584, 0.6807, 0.6074, 0.6807, 0.6074, 0.8644, 0.584, 0.8644, 0.584, 0.8457, 0.6074, 0.8457, 0.6074, 0.8644, 0.6074, 1.0, 0.584, 1.0, 0.584, 0.8644, 0.3037, 0.8457, 0.2805, 0.8457, 0.2805, 0.6807, 0.3037, 0.6807, 0.3037, 0.8644, 0.2805, 0.8644, 0.2805, 0.8457, 0.3037, 0.8457, 0.3037, 0.8644, 0.3037, 1.0, 0.2805, 1.0, 0.2805, 0.8644, 0.06787, 0.647, 0.06787, 0.7864, 0.05261, 0.7864, 0.05261, 0.647, 0.06787, 0.7864, 0.06787, 0.7952, 0.05261, 0.7952, 0.05261, 0.7864, 0.06787, 0.7952, 0.06787, 1.0, 0.05261, 1.0, 0.05261, 0.7952, 0.2683, 0.647, 0.2683, 0.7864, 0.2532, 0.7864, 0.2532, 0.647, 0.2683, 0.7864, 0.2683, 0.7952, 0.2532, 0.7952, 0.2532, 0.7864, 0.2683, 0.7952, 0.2683, 1.0, 0.2532, 1.0, 0.2532, 0.7952, 0.4009, 0.647, 0.4009, 0.7864, 0.2683, 0.7864, 0.2683, 0.647, 0.1444, 1.0, 0.1444, 0.8179, 0.1782, 0.8179, 0.1782, 1.0, 0.1205, 0.7952, 0.1205, 1.0, 0.06787, 1.0, 0.06787, 0.7952, 0.0, 0.1001, 0.0, 0.4502, 0.1541, 0.4502, 0.2522, 0.1001, 0.3374, 0.8506, 0.2932, 0.8506, 0.2683, 0.7952, 0.2932, 0.8506, 0.2761, 0.8506, 0.2683, 0.7952, 0.3877, 0.8689, 0.3877, 0.8506, 0.4009, 0.7952, 0.2683, 1.0, 0.2683, 0.7952, 0.2761, 0.8506, 0.3877, 0.884, 0.3877, 0.8689, 0.4009, 0.7952, 0.2761, 0.8506, 0.2761, 0.884, 0.2683, 1.0, 0.4009, 0.7952, 0.4009, 1.0, 0.3877, 0.884, 0.4341, 0.5, 0.3701, 0.5, 0.3701, 0.5532, 0.4341, 0.5271, 0.2761, 0.884, 0.3611, 0.884, 0.2683, 1.0, 0.0, 0.7952, 0.0, 0.7864, 0.05261, 0.7864, 0.05261, 0.7952, 0.0, 0.7864, 0.0, 0.647, 0.05261, 0.647, 0.05261, 0.7864, 0.3669, 0.6807, 0.584, 0.6807, 0.584, 0.8457, 0.3669, 0.8457, 0.5498, 0.4502, 0.0, 0.1001, 0.0, 0.4502, 1.0, 0.1001, 0.0, 0.1001, 0.5498, 0.4502, 0.5498, 0.4502, 1.0, 0.4502, 1.0, 0.1001, 1.0, 0.1001, 0.8999, 0.1001, 1.0, 0.4502, 0.3564, 1.0, 0.2261, 1.0, 0.3149, 0.8919, 0.342, 0.8919, 0.8999, 0.1001, 0.5356, 0.1001, 0.5498, 0.4502, 1.0, 0.4502, 0.7261, 0.3452, 0.7261, 0.0, 0.5, 0.0, 0.5, 0.5, 1.0, 0.1001, 0.75, 0.1001, 1.0, 0.4502, 0.239, 0.4502, 1.0, 0.4502, 0.75, 0.1001, 0.239, 0.4502, 0.75, 0.1001, 0.0, 0.1001, 0.0, 0.4502, 0.239, 0.4502, 0.0, 0.1001, 0.2532, 0.7952, 0.1855, 0.8506, 0.1449, 0.8506, 0.1205, 0.7952, 0.5308, 0.9721, 0.4153, 1.0, 0.4482, 0.9721, 0.4153, 1.0, 0.5308, 0.9721, 0.5679, 0.9721, 0.5679, 0.9721, 0.687, 0.9721, 0.4153, 1.0, 0.709, 1.0, 0.4153, 1.0, 0.687, 0.9721, 0.687, 0.9721, 0.687, 0.9632, 0.709, 1.0, 0.687, 0.9632, 0.687, 0.9598, 0.709, 0.9598, 0.709, 0.9598, 0.709, 1.0, 0.687, 0.9632, 0.0, 1.0, 0.0, 0.8303, 0.08551, 0.8303, 0.08551, 1.0, 0.3464, 1.0, 0.3464, 0.9464, 0.3794, 1.0, 0.3794, 0.8303, 0.3794, 1.0, 0.3464, 0.9464, 0.3794, 0.8303, 0.3464, 0.9464, 0.3464, 0.9286, 0.3464, 0.9286, 0.3464, 0.8828, 0.3794, 0.8303, 0.3464, 0.8828, 0.3464, 0.8448, 0.3794, 0.8303, 0.3398, 0.8448, 0.3794, 0.8303, 0.3464, 0.8448, 0.3398, 0.8448, 0.2269, 0.8448, 0.3794, 0.8303, 0.2205, 0.8448, 0.3794, 0.8303, 0.2269, 0.8448, 0.2205, 0.8448, 0.1075, 0.8448, 0.3794, 0.8303, 0.08551, 0.8303, 0.3794, 0.8303, 0.1075, 0.8448, 0.1075, 0.8828, 0.08551, 0.8303, 0.1075, 0.8448, 0.1075, 0.8828, 0.1075, 0.9286, 0.08551, 0.8303, 0.1075, 1.0, 0.08551, 1.0, 0.1075, 0.9286, 0.08551, 1.0, 0.08551, 0.8303, 0.1075, 0.9286, 0.0, 1.0, 0.0, 0.9945, 0.0231, 0.9945, 0.0231, 1.0, 0.0, 0.9945, 0.0, 0.9802, 0.0231, 0.9802, 0.0231, 0.9945, 0.0863, 1.0, 0.0863, 0.9945, 0.1094, 0.9945, 0.1094, 1.0, 0.0863, 0.9945, 0.0863, 0.9802, 0.1094, 0.9802, 0.1094, 0.9945, 0.7944, 1.0, 0.709, 1.0, 0.709, 0.8303, 0.7944, 0.8303, 0.4153, 1.0, 0.4153, 0.8303, 1.0, 0.96, 1.0, 0.5, 0.0, 0.0, 0.3701, 0.05322, 0.4341, 0.02686, 1.0, 0.5659, 0.7734, 0.5659, 0.5, 0.5659, 0.3933, 0.5659, 0.0733, 0.5659, 0.0, 0.5, 0.4482, 0.9721, 0.4153, 1.0, 0.4153, 0.8303, 0.4578, 0.8359, 0.4482, 0.8359, 0.4153, 0.8303, 0.5679, 0.8359, 0.4578, 0.8359, 0.4153, 0.8303, 0.709, 0.8303, 0.5679, 0.8359, 0.5679, 0.8359, 0.709, 0.8303, 0.687, 0.8359, 0.687, 0.8359, 0.709, 0.8303, 0.687, 0.8448, 0.687, 0.8448, 0.709, 0.8303, 0.687, 0.8827, 0.687, 0.8827, 0.709, 0.8303, 0.687, 0.9196, 0.709, 0.8303, 0.709, 1.0, 0.687, 0.9196, 0.3669, 0.8644, 0.584, 0.8644, 0.584, 1.0, 0.3669, 1.0, 0.709, 1.0, 0.687, 0.9286, 0.687, 0.9196, 0.687, 0.9286, 0.709, 1.0, 0.687, 0.9664, 0.687, 0.9664, 0.709, 1.0, 0.687, 1.0, 0.3418, 0.0, 0.3418, 0.5, 0.5, 0.5, 0.5, 0.0, 0.7944, 0.9598, 0.7944, 1.0, 0.709, 1.0, 0.709, 0.9598, 0.3037, 1.0, 0.3037, 0.8644, 0.3669, 0.8644, 0.3669, 1.0, 0.3669, 0.8457, 0.584, 0.8457, 0.584, 0.8644, 0.3669, 0.8644, 0.3037, 0.8457, 0.3669, 0.8457, 0.3669, 0.8644, 0.3037, 0.8644, 0.0, 1.0, 0.0, 0.7952, 0.05261, 0.7952, 0.05261, 1.0, 0.7661, 0.6472, 0.7993, 0.6472, 0.7661, 0.6514, 0.7661, 0.6514, 0.7993, 0.6472, 0.7661, 0.6558, 0.7661, 0.6558, 0.7993, 0.6472, 0.7661, 0.6816, 0.3037, 0.8457, 0.3037, 0.6807, 0.3669, 0.6807, 0.3669, 0.8457, 0.5273, 0.6816, 0.5054, 0.6472, 0.5273, 0.6514, 0.5273, 0.6472, 0.5273, 0.6514, 0.5054, 0.6472, 0.6465, 0.6816, 0.7661, 0.6816, 0.7993, 0.6472, 0.7993, 1.0, 0.5054, 1.0, 0.4197, 1.0, 0.4197, 0.6472, 0.5054, 0.6472, 0.5273, 0.6816, 0.1205, 1.0, 0.1205, 0.7952, 0.1337, 0.8506, 0.1449, 0.8506, 0.1337, 0.8506, 0.1205, 0.7952, 0.1337, 0.8506, 0.1337, 0.884, 0.1205, 1.0, 0.1337, 0.884, 0.2174, 0.884, 0.1205, 1.0, 0.3611, 0.884, 0.3877, 0.884, 0.4009, 1.0, 0.2683, 1.0, 0.2532, 0.7952, 0.2172, 0.8506, 0.1855, 0.8506, 0.2532, 0.7952, 0.2532, 1.0, 0.2454, 0.884, 0.2172, 0.8506, 0.2532, 0.7952, 0.2454, 0.8506, 0.2454, 0.884, 0.2454, 0.8506, 0.2532, 0.7952, 0.4009, 0.7952, 0.2683, 0.7952, 0.2683, 0.7864, 0.4009, 0.7864, 0.1444, 0.8179, 0.1444, 1.0, 0.1343, 0.8589, 0.1343, 0.8258, 0.1444, 0.8179, 0.1343, 0.8589, 0.1343, 0.8589, 0.1444, 1.0, 0.1343, 0.8919, 0.08136, 0.8258, 0.1444, 0.8179, 0.1343, 0.8258, 0.4009, 0.7952, 0.3877, 0.8506, 0.3374, 0.8506, 0.2683, 0.7952, 0.01411, 0.8179, 0.1444, 0.8179, 0.08136, 0.8258, 0.01411, 0.8179, 0.08136, 0.8258, 0.065, 0.8258, 0.02843, 0.8919, 0.08136, 0.8919, 0.01411, 1.0, 0.01411, 0.8179, 0.065, 0.8258, 0.02843, 0.8258, 0.01411, 1.0, 0.02843, 0.869, 0.02843, 0.8919, 0.02843, 0.8359, 0.01411, 0.8179, 0.02843, 0.8258, 0.01411, 1.0, 0.01411, 0.8179, 0.02843, 0.8359, 0.01411, 1.0, 0.02843, 0.8589, 0.02843, 0.869, 0.01411, 1.0, 0.02843, 0.8359, 0.02843, 0.8589, 0.04291, 0.7662, 0.04291, 1.0, 0.02861, 1.0, 0.02861, 0.7662, 0.2668, 0.8021, 0.2712, 1.0, 0.2668, 0.8052, 0.2668, 0.788, 0.2712, 1.0, 0.2668, 0.8021, 0.2668, 0.8052, 0.2712, 1.0, 0.2668, 0.8193, 0.2712, 0.7721, 0.2712, 1.0, 0.2668, 0.788, 0.2712, 0.7721, 0.2668, 0.788, 0.2668, 0.7849, 0.2668, 0.7849, 0.2086, 0.7849, 0.2712, 0.7721, 0.0625, 0.8193, 0.1207, 0.8193, 0.1302, 1.0, 0.0, 1.0, 0.1504, 0.7849, 0.2712, 0.7721, 0.2086, 0.7849, 0.1409, 0.7721, 0.2712, 0.7721, 0.1504, 0.7849, 0.1409, 1.0, 0.1409, 0.7721, 0.1504, 0.7849, 0.1409, 1.0, 0.1504, 0.7849, 0.1504, 0.788, 0.1504, 0.8193, 0.2086, 0.8193, 0.1409, 1.0, 0.1409, 1.0, 0.1504, 0.788, 0.1504, 0.8021, 0.1504, 0.8052, 0.1504, 0.8193, 0.1409, 1.0, 0.1504, 0.8021, 0.1504, 0.8052, 0.1409, 1.0, 0.08582, 0.7662, 0.08582, 1.0, 0.08032, 1.0, 0.08032, 0.7662, 0.2891, 0.8919, 0.3149, 0.8919, 0.2261, 1.0, 0.2261, 1.0, 0.2362, 0.8919, 0.2891, 0.8919, 0.2362, 0.8589, 0.2362, 0.8919, 0.2261, 1.0, 0.2261, 1.0, 0.2261, 0.8179, 0.2362, 0.8589, 0.2362, 0.8589, 0.2261, 0.8179, 0.2362, 0.8258, 0.342, 0.8589, 0.3564, 1.0, 0.342, 0.8919, 0.2261, 0.8179, 0.2571, 0.8258, 0.2362, 0.8258, 0.3564, 0.8179, 0.3564, 1.0, 0.342, 0.8589, 0.2891, 0.8258, 0.2571, 0.8258, 0.2261, 0.8179, 0.342, 0.8379, 0.3564, 0.8179, 0.342, 0.8589, 0.2261, 0.8179, 0.3101, 0.8258, 0.2891, 0.8258, 0.342, 0.8379, 0.342, 0.8258, 0.3564, 0.8179, 0.2261, 0.8179, 0.342, 0.8258, 0.3101, 0.8258, 0.2261, 0.8179, 0.3564, 0.8179, 0.342, 0.8258, 0.0, 0.7721, 0.1023, 0.7849, 0.0625, 0.7849, 0.0625, 0.7849, 0.0441, 0.7849, 0.0, 0.7721, 0.0, 0.7721, 0.1207, 0.7849, 0.1023, 0.7849, 0.004292, 0.7849, 0.0, 0.7721, 0.0441, 0.7849, 0.0, 0.7721, 0.1302, 0.7721, 0.1207, 0.7849, 0.1207, 0.7888, 0.1207, 0.7849, 0.1302, 0.7721, 0.0, 1.0, 0.0, 0.7721, 0.004292, 0.7849, 0.1207, 0.7888, 0.1302, 0.7721, 0.1207, 0.8021, 0.004292, 0.7849, 0.004292, 0.8021, 0.0, 1.0, 0.1302, 0.7721, 0.1302, 1.0, 0.1207, 0.8021, 0.004292, 0.8021, 0.004292, 0.8193, 0.0, 1.0, 0.1207, 0.8021, 0.1302, 1.0, 0.1207, 0.8193, 0.0, 1.0, 0.004292, 0.8193, 0.0625, 0.8193, 0.0733, 0.0, 0.0, 0.0, 0.0733, 0.4268, 0.0, 0.5, 0.0733, 0.4268, 0.0, 0.0, 0.0733, 0.5, 0.0733, 0.4268, 0.0, 0.5, 0.0733, 0.5659, 0.0733, 0.5, 0.0, 0.5, 0.5, 0.5659, 0.2268, 0.5659, 0.2568, 0.6299, 0.4788, 0.6299, 0.2532, 1.0, 0.1205, 1.0, 0.2174, 0.884, 0.2454, 0.884, 0.1541, 0.4502, 0.5498, 0.4502, 0.5356, 0.1001, 0.2522, 0.1001, 0.3701, 0.87, 0.3701, 1.0, 0.4341, 1.0, 0.3701, 0.87, 0.4341, 1.0, 0.3701, 0.5532, 0.4341, 1.0, 0.4341, 0.5271, 0.3701, 0.5532, 0.4341, 0.5, 0.4341, 0.02686, 0.3701, 0.05322, 0.3701, 0.5, 0.0, 0.5659, 0.0, 0.6299, 0.07373, 0.6299, 0.0, 0.5659, 0.07373, 0.6299, 0.2268, 0.5659, 0.2268, 0.5659, 0.07373, 0.6299, 0.2568, 0.6299, 0.01411, 1.0, 0.08136, 0.8919, 0.1343, 0.8919, 0.1444, 1.0, 0.5, 0.5659, 0.4788, 0.6299, 0.5, 0.6299, 0.5, 0.5659, 0.5, 0.6299, 0.6299, 0.6299, 0.5, 0.5659, 0.6299, 0.6299, 0.9268, 0.5659, 0.6299, 0.6299, 0.9468, 0.6299, 0.9268, 0.5659, 1.0, 0.7261, 0.9468, 0.6299, 0.9468, 0.7261, 1.0, 0.7261, 1.0, 0.5, 0.9468, 0.6299, 1.0, 0.5, 0.9268, 0.5659, 0.9468, 0.6299, 0.9268, 0.5, 0.9268, 0.5659, 1.0, 0.5, 0.5, 0.5, 0.5, 1.0, 0.5894, 1.0, 0.5894, 0.5, 0.5249, 1.0, 0.5249, 0.9769, 0.5884, 0.9769, 0.5884, 1.0, 0.9268, 0.0, 0.9268, 0.5, 1.0, 0.5, 1.0, 0.0, 0.05334, 1.0, 0.05334, 0.87, 0.0, 1.0, 0.0, 0.5, 0.0, 1.0, 0.05334, 0.87, 0.05334, 0.5532, 0.0, 0.5, 0.05334, 0.87, 0.05334, 0.5, 0.0, 0.5, 0.05334, 0.5532, 0.05334, 0.5, 0.05334, 0.05322, 0.0, 0.5, 0.0, 0.0, 0.0, 0.5, 0.05334, 0.05322, 0.9268, 0.5, 0.9268, 1.0, 1.0, 1.0, 1.0, 0.5, 0.0, 1.0, 0.0, 0.6472, 0.2939, 0.6472, 0.2939, 1.0, 0.04001, 0.5, 0.5, 0.5, 0.04001, 0.04004, 0.04001, 0.04004, 0.5, 0.5, 0.5, 0.0, 0.2939, 1.0, 0.2939, 0.6472, 0.3794, 0.6472, 0.3794, 1.0, 0.04001, 0.0, 0.04001, 0.04004, 0.5, 0.0, 1.0, 0.5, 1.0, 0.0, 0.5, 0.0, 0.5, 0.5, 0.5, 1.0, 0.5, 0.5, 0.0, 0.5, 0.0, 1.0, 0.03815, 0.7747, 0.03815, 1.0, 0.0, 1.0, 0.0, 0.7747, 0.5, 0.5, 0.7261, 0.5, 0.7261, 0.3452, 0.5, 0.0, 0.6582, 0.1582, 0.6582, 0.0, 0.5, 0.5, 0.6582, 0.1582, 0.5, 0.0, 0.3137, 1.0, 0.28, 1.0, 0.28, 0.7351, 0.3137, 0.7351, 0.5, 0.5, 0.6582, 0.5, 0.6582, 0.1582, 0.5, 0.5, 0.6582, 0.6582, 0.6582, 0.5, 0.06323, 0.9505, 0.2805, 0.9505, 0.2805, 1.0, 0.06323, 1.0, 0.5, 1.0, 0.6582, 0.6582, 0.5, 0.5, 0.5, 1.0, 0.6582, 1.0, 0.6582, 0.6582, 0.0, 0.5, 0.0, 0.5894, 0.08929, 0.5894, 0.0, 0.5, 0.08929, 0.5894, 0.5, 0.5, 0.3406, 1.0, 0.3035, 1.0, 0.3035, 0.7759, 0.3406, 0.7759, 0.08929, 0.5894, 0.5, 0.5894, 0.5, 0.5, 0.5, 0.5894, 0.5894, 0.5894, 0.5, 0.5, 0.2532, 0.647, 0.2532, 0.7864, 0.1205, 0.7864, 0.1205, 0.647, 0.5, 0.5, 0.5894, 0.5894, 1.0, 0.5, 0.5894, 0.5894, 1.0, 0.5894, 1.0, 0.5, 0.5, 0.5, 0.05334, 0.5, 0.05334, 0.5491, 0.5, 0.96, 0.0, 0.96, 0.05334, 0.96, 0.05334, 0.5879, 0.0, 0.5, 1.0, 0.0, 0.6831, 0.0, 1.0, 0.96, 0.6831, 0.0, 0.5532, 0.0, 1.0, 0.96, 0.5322, 0.0, 1.0, 0.96, 0.5532, 0.0, 0.5322, 0.0, 0.3103, 0.0, 1.0, 0.96, 0.5, 0.5, 1.0, 0.96, 0.3103, 0.0, 1.0, 0.96, 0.5, 0.5, 0.98, 0.96, 0.3103, 0.0, 0.1271, 0.0, 0.5, 0.5, 0.7793, 0.96, 0.98, 0.96, 0.5, 0.5, 0.5532, 0.96, 0.7793, 0.96, 0.5, 0.5, 0.1271, 0.0, 0.05334, 0.0, 0.5, 0.5, 0.5, 0.5, 0.5, 0.96, 0.5532, 0.96, 0.05334, 0.0, 0.05334, 0.05322, 0.5, 0.5, 0.05334, 0.05322, 0.05334, 0.0, 0.0, 0.0, 0.0, 0.0, 0.0, 0.5, 0.05334, 0.5, 0.05334, 0.05322, 0.05334, 0.5, 0.5, 0.5, 0.05334, 0.05322, 0.05334, 0.5, 0.0, 0.5, 0.05334, 0.5491, 0.2793, 0.96, 0.5, 0.96, 0.05334, 0.5491, 0.05334, 0.5491, 0.05334, 0.5879, 0.2793, 0.96, 0.05334, 0.5879, 0.05334, 0.5491, 0.0, 0.5, 0.05334, 0.96, 0.2793, 0.96, 0.05334, 0.5879, 0.3906, 1.0, 0.1899, 1.0, 0.1899, 0.5444, 0.3906, 0.5444, 0.1094, 0.9945, 0.1094, 0.9802, 0.1726, 0.9802, 0.1726, 0.9945, 0.0, 0.0, 0.9619, 0.0, 0.9619, 0.7747, 0.0, 0.7747, 1.0, 0.7747, 1.0, 1.0, 0.03815, 1.0, 0.03815, 0.7747, 0.5, 0.0, 0.8027, 0.3027, 0.8027, 0.0, 0.3457, 0.0, 0.3457, 0.3457, 0.5, 0.0, 0.5, 0.5, 0.8027, 0.3027, 0.5, 0.0, 0.3457, 0.3457, 0.5, 0.5, 0.5, 0.0, 0.5, 0.5, 0.8027, 0.5, 0.8027, 0.3027, 0.3457, 0.5, 0.5, 0.5, 0.3457, 0.3457, 0.5, 0.5, 0.8027, 0.8029, 0.8027, 0.5, 0.1302, 1.0, 0.1302, 0.7351, 0.1497, 0.7351, 0.1497, 1.0, 0.5, 1.0, 0.8027, 0.8029, 0.5, 0.5, 0.5, 1.0, 0.8027, 1.0, 0.8027, 0.8029, 1.0, 0.5, 1.0, 0.1973, 0.8164, 0.1973, 1.0, 0.6543, 1.0, 0.5, 0.8457, 0.6543, 0.5, 0.5, 1.0, 0.5, 0.8164, 0.1973, 1.0, 0.5, 0.5, 0.5, 0.8457, 0.6543, 0.5, 0.6543, 0.8457, 0.6543, 0.5, 0.5, 0.8164, 0.1973, 0.5, 0.1973, 0.5, 0.5, 0.5, 0.6543, 0.5, 0.5, 0.3457, 0.6543, 0.3269, 1.0, 0.3269, 0.9893, 0.3611, 0.9893, 0.3611, 1.0, 0.5, 0.5, 0.0, 0.5, 0.3457, 0.6543, 0.0, 0.5, 0.0, 0.6543, 0.3457, 0.6543, 0.5, 0.1973, 0.0, 0.1973, 0.0, 0.5, 0.5, 0.5, 0.1971, 0.2568, 0.1971, 0.5, 0.5, 0.5, 0.1437, 1.0, 0.1437, 0.7759, 0.1597, 0.7759, 0.1597, 1.0, 0.1971, 0.2568, 0.5, 0.5, 0.5, 0.0, 0.07971, 1.0, 0.07971, 0.5444, 0.1102, 0.5444, 0.1102, 1.0, 0.1971, 0.0, 0.1971, 0.2568, 0.5, 0.0, 1.0, 0.5, 1.0, 0.3418, 0.8853, 0.3418, 1.0, 0.5894, 1.0, 0.5, 0.9106, 0.5894, 0.5, 0.5, 1.0, 0.5, 0.8853, 0.3418, 1.0, 0.5, 0.5, 0.5, 0.9106, 0.5894, 0.5, 0.5894, 0.9106, 0.5894, 0.5, 0.5, 0.8853, 0.3418, 0.5, 0.3418, 0.5, 0.5, 0.5, 0.5894, 0.5, 0.5, 0.4106, 0.5894, 0.06323, 0.9769, 0.2805, 0.9769, 0.2805, 1.0, 0.06323, 1.0, 0.5, 0.5, 0.0, 0.5, 0.4106, 0.5894, 0.0, 0.5, 0.0, 0.5894, 0.4106, 0.5894, 0.5884, 1.0, 0.5884, 0.9505, 0.6152, 0.9505, 0.6152, 1.0, 0.5, 0.3418, 0.0, 0.3418, 0.0, 0.5, 0.5, 0.5, 0.4106, 0.5, 0.4106, 1.0, 0.5, 1.0, 0.5, 0.5, 1.0, 0.0, 0.9268, 0.0, 0.9268, 0.5, 1.0, 0.5, 0.0, 1.0, 0.0, 0.7689, 0.0231, 0.7689, 0.0231, 1.0])
me_box_4a4c1875.materials.append(mat_fbx_default_material)
me_box_4a4c1875.materials.append(mat_fbx_default_material)
me_box_4a4c1875.update()
me_box_4a4c1875.normals_split_custom_set([tuple(v) for v in zip(*[iter([0.0, 0.0, -1.0, 0.0, 0.0, -1.0, 0.0, 0.0, -1.0, 0.0, 0.0, -1.0, 0.0, 0.0, 1.0, 0.0, 0.0, 1.0, 0.0, 0.0, 1.0, 0.0, 0.0, 1.0, 0.0, 0.0, -1.0, 0.0, 0.0, -1.0, 0.0, 0.0, -1.0, 0.0, 0.0, -1.0, 0.0, 0.0, 1.0, 0.0, 0.0, 1.0, 0.0, 0.0, 1.0, 0.0, 0.0, 1.0, 0.0, 0.0, -1.0, 0.0, 0.0, -1.0, 0.0, 0.0, -1.0, 0.0, 0.0, -1.0, 0.0, 0.0, 1.0, 0.0, 0.0, 1.0, 0.0, 0.0, 1.0, 0.0, 0.0, 1.0, 0.0, 0.0, 1.0, 0.0, 0.0, 1.0, 0.0, 0.0, 1.0, 0.0, 0.0, 1.0, 0.0, 0.0, -1.0, 0.0, 0.0, -1.0, 0.0, 0.0, -1.0, 0.0, 0.0, -1.0, 1.0, -3.718e-08, 0.0, 1.0, -6.258e-08, 0.0, 1.0, -8.344e-08, 0.0, 1.0, -4.172e-08, 0.0, 1.0, -1.177e-08, 0.0, 1.0, -2.355e-08, 0.0, 1.0, -3.263e-08, 0.0, 1.0, -3.718e-08, 0.0, 0.0, 0.0, -1.0, 0.0, 0.0, -1.0, -1.389e-10, 0.0, -1.0, -2.083e-10, 0.0, -1.0, -1.0, 0.0, 0.0, -1.0, 0.0, 0.0, -1.0, 0.0, 0.0, -1.0, 0.0, 0.0, 0.0, 0.0, -1.0, 0.0, 0.0, -1.0, 0.0, 0.0, -1.0, 0.0, 0.0, -1.0, 0.0, 0.0, 1.0, 0.0, 0.0, 1.0, 0.0, 0.0, 1.0, 0.0, 0.0, 1.0, 0.0, 1.0, 0.0, 0.0, 1.0, 0.0, 0.0, 1.0, 0.0, 0.0, 1.0, 0.0, 0.0, 0.0, -1.0, 0.0, 0.0, -1.0, 0.0, 0.0, -1.0, 0.0, 0.0, -1.0, 0.0, -1.0, 0.0, 0.0, -1.0, 0.0, 0.0, -1.0, 0.0, 0.0, -1.0, 0.0, 1.0, 0.0, 0.0, 1.0, 0.0, 0.0, 1.0, 0.0, 0.0, 1.0, 0.0, 0.0, 0.0, 1.0, 0.0, 0.0, 1.0, 0.0, 0.0, 1.0, 0.0, 0.0, 1.0, 0.0, -1.0, 0.0, 0.0, -1.0, 0.0, 0.0, -1.0, 0.0, 0.0, -1.0, 0.0, 0.0, 1.0, 0.0, 0.0, 1.0, 0.0, 0.0, 1.0, 0.0, 0.0, 1.0, 0.0, 0.0, 1.0, 0.0, 0.0, 1.0, 0.0, 0.0, 1.0, 0.0, 0.0, 1.0, 0.0, 0.0, 0.0, -1.0, 0.0, 0.0, -1.0, 0.0, 0.0, -1.0, 0.0, 0.0, -1.0, 0.0, 0.0, 0.0, -1.0, 0.0, 0.0, -1.0, 0.0, 0.0, -1.0, 0.0, 0.0, -1.0, 1.0, 0.0, 0.0, 1.0, 0.0, 0.0, 1.0, 0.0, 0.0, 1.0, 0.0, 0.0, 1.0, 0.0, 0.0, 1.0, 0.0, 0.0, 1.0, 0.0, 0.0, 1.0, 0.0, 0.0, 0.0, 0.0, 1.0, 0.0, 0.0, 1.0, 0.0, 0.0, 1.0, 0.0, 0.0, 1.0, 0.0, 0.0, -1.0, 0.0, 0.0, -1.0, 0.0, 0.0, -1.0, 0.0, 0.0, -1.0, 1.0, 0.0, 0.0, 1.0, 0.0, 0.0, 1.0, 0.0, 0.0, 1.0, 0.0, 0.0, -1.0, 0.0, 0.0, -1.0, 0.0, 0.0, -1.0, 0.0, 0.0, -1.0, 0.0, 0.0, 0.0, 0.0, 1.0, 0.0, 0.0, 1.0, 0.0, 0.0, 1.0, 0.0, 0.0, 1.0, 0.0, 0.0, -1.0, 0.0, 0.0, -1.0, 0.0, 0.0, -1.0, 0.0, 0.0, -1.0, -1.0, 0.0, 0.0, -1.0, 0.0, 0.0, -1.0, 0.0, 0.0, -1.0, 0.0, 0.0, 0.0, 0.0, 1.0, 0.0, 0.0, 1.0, 0.0, 0.0, 1.0, 0.0, 0.0, 1.0, 1.0, 0.0, 0.0, 1.0, 0.0, 0.0, 1.0, 0.0, 0.0, 1.0, 0.0, 0.0, 0.0, -1.0, 0.0, 0.0, -1.0, 0.0, 0.0, -1.0, 0.0, 0.0, -1.0, 0.0, 0.0, 0.0, 1.0, 0.0, 0.0, 1.0, 0.0, 0.0, 1.0, 0.0, 0.0, 1.0, 1.0, 0.0, 0.0, 1.0, 0.0, 0.0, 1.0, 0.0, 0.0, 1.0, 0.0, 0.0, 1.0, 0.0, 0.0, 1.0, 0.0, 0.0, 1.0, 0.0, 0.0, 1.0, 0.0, 0.0, 0.0, -1.0, 0.0, 0.0, -1.0, 0.0, 0.0, -1.0, 0.0, 0.0, -1.0, 0.0, 0.0, 0.0, 1.0, 0.0, 0.0, 1.0, 0.0, 0.0, 1.0, 0.0, 0.0, 1.0, 0.0, 0.0, -1.0, 0.0, 0.0, -1.0, 0.0, 0.0, -1.0, 0.0, 0.0, -1.0, -2.083e-10, 0.0, -1.0, -2.083e-10, 0.0, -1.0, -1.389e-10, 0.0, -1.0, -1.389e-10, 0.0, -1.0, 0.0, 0.0, 1.0, 0.0, 0.0, 1.0, 0.0, 0.0, 1.0, 0.0, 0.0, 1.0, 9.997e-09, 1.0, 0.0, 9.997e-09, 1.0, 0.0, 5.288e-09, 1.0, 1.093e-07, 1.129e-08, 1.0, 5.465e-09, 0.0, 1.0, 0.0, 1.129e-08, 1.0, 5.465e-09, 1.257e-08, 1.0, -3.039e-09, 0.0, 1.0, 0.0, 0.0, 0.0, -1.0, -2.083e-10, 0.0, -1.0, -1.389e-10, 0.0, -1.0, 0.0, 0.0, -1.0, 0.0, 0.0, 1.0, 0.0, 0.0, 1.0, 0.0, 0.0, 1.0, 0.0, 0.0, 1.0, 0.0, 1.0, 0.0, 9.997e-09, 1.0, 0.0, 1.129e-08, 1.0, 5.465e-09, 0.0, 1.0, 0.0, -1.0, 0.0, 0.0, -1.0, 0.0, 0.0, -1.0, 0.0, 0.0, -1.0, 0.0, 0.0, 0.0, 1.0, 0.0, 0.0, 1.0, 0.0, 0.0, 1.0, 0.0, 0.0, 1.0, 0.0, 0.0, 0.0, 1.0, 0.0, 0.0, 1.0, 0.0, 0.0, 1.0, 0.0, 0.0, 1.0, -1.0, 0.0, 0.0, -1.0, 0.0, 0.0, -1.0, 0.0, 0.0, -1.0, 0.0, 0.0, 0.0, 0.0, -1.0, 0.0, 0.0, -1.0, 0.0, 0.0, -1.0, 0.0, 0.0, -1.0, 0.0, 0.0, 1.0, 0.0, 0.0, 1.0, 0.0, 0.0, 1.0, 0.0, 0.0, 1.0, 0.0, 1.0, 0.0, 0.0, 1.0, 0.0, 0.0, 1.0, 0.0, 0.0, 1.0, 0.0, 0.0, 0.0, -1.0, 0.0, 0.0, -1.0, 0.0, 0.0, -1.0, 0.0, 0.0, -1.0, -1.0, 0.0, 0.0, -1.0, 0.0, 0.0, -1.0, 0.0, 0.0, -1.0, 0.0, 0.0, 0.0, 0.0, 1.0, 0.0, 0.0, 1.0, 0.0, 0.0, 1.0, 0.0, 0.0, 1.0, -1.0, -4.577e-08, 0.0, -1.0, 2.643e-07, 0.0, -1.0, 0.0, 0.0, -1.0, 0.0, 0.0, -1.0, 0.0, 0.0, -1.0, 0.0, 0.0, -1.0, -4.577e-08, 0.0, -1.0, 0.0, 0.0, 0.0, -1.0, 0.0, 0.0, -1.0, 0.0, 0.0, -1.0, 0.0, 0.0, -1.0, 0.0, 0.0, -1.0, 0.0, 0.0, -1.0, 0.0, 0.0, -1.0, 0.0, 0.0, -1.0, 0.0, -1.0, 0.0, 0.0, -1.0, 0.0, 0.0, -1.0, 0.0, 0.0, -1.0, 0.0, 0.0, -1.0, 0.0, 0.0, -1.0, 0.0, 0.0, -1.0, 0.0, 0.0, -1.0, 0.0, 0.0, 0.0, -1.0, 0.0, 0.0, -1.0, 0.0, 0.0, -1.0, 0.0, 0.0, -1.0, 0.0, 0.0, -1.0, 0.0, 0.0, -1.0, 0.0, 0.0, -1.0, 0.0, 0.0, -1.0, 0.0, 0.0, 1.0, 0.0, 0.0, 1.0, 0.0, 0.0, 1.0, 0.0, 0.0, 1.0, 0.0, 0.0, 0.0, -1.0, 0.0, 0.0, -1.0, 0.0, 0.0, -1.0, 0.0, 0.0, -1.0, 0.0, -1.0, 0.0, 0.0, -1.0, 0.0, 0.0, -1.0, 0.0, 0.0, -1.0, 0.0, 0.0, 0.0, -1.0, 0.0, 0.0, -1.0, 0.0, 0.0, -1.0, 0.0, 0.0, -1.0, 0.0, -1.0, 0.0, 0.0, -1.0, 0.0, 0.0, -1.0, 0.0, 0.0, -1.0, 0.0, 0.0, 0.0, -1.0, 0.0, 0.0, -1.0, 0.0, 0.0, -1.0, 0.0, 0.0, -1.0, -1.0, 0.0, 0.0, -1.0, 0.0, 0.0, -1.0, 0.0, 0.0, -1.0, 0.0, 0.0, 0.0, 0.0, -1.0, 0.0, 0.0, -1.0, 0.0, 0.0, -1.0, 0.0, 0.0, -1.0, -1.0, 0.0, 0.0, -1.0, 0.0, 0.0, -1.0, 0.0, 0.0, -1.0, 0.0, 0.0, -1.0, 0.0, 0.0, -1.0, 0.0, 0.0, -1.0, 0.0, 0.0, -1.0, 0.0, 0.0, 0.0, 1.0, 0.0, 0.0, 1.0, 0.0, 0.0, 1.0, 0.0, 0.0, 1.0, 0.0, 0.0, 0.0, -1.0, 0.0, 0.0, -1.0, 0.0, 0.0, -1.0, 0.0, 0.0, -1.0, 0.0, 1.0, 0.0, 0.0, 1.0, 0.0, 0.0, 1.0, 0.0, 0.0, 1.0, 0.0, 0.0, 1.0, 0.0, 0.0, 1.0, 0.0, 0.0, 1.0, 0.0, 0.0, 1.0, 0.0, 1.0, 0.0, 0.0, 1.0, 0.0, 0.0, 1.0, 0.0, 0.0, 1.0, 0.0, 0.0, 1.0, 0.0, 0.0, 1.0, 0.0, 0.0, 1.0, 0.0, 0.0, 1.0, 0.0, 0.0, -1.0, 0.0, 0.0, -1.0, 0.0, 0.0, -1.0, 0.0, 0.0, -1.0, 0.0, 0.0, 0.0, 0.0, -1.0, 0.0, 0.0, -1.0, 0.0, 0.0, -1.0, 0.0, 0.0, -1.0, -1.0, 0.0, 0.0, -1.0, 0.0, 0.0, -1.0, 0.0, 0.0, -1.0, 0.0, 0.0, -1.0, 0.0, 0.0, -1.0, 0.0, 0.0, -1.0, 0.0, 0.0, -1.0, 0.0, 0.0, 0.0, -1.0, 0.0, 0.0, -1.0, 0.0, 0.0, -1.0, 0.0, 0.0, -1.0, 0.0, 0.0, -1.0, 0.0, 0.0, -1.0, 0.0, 0.0, -1.0, 0.0, 0.0, -1.0, 0.0, 1.0, 0.0, 0.0, 1.0, 0.0, 0.0, 1.0, 0.0, 0.0, 1.0, 0.0, 0.0, -1.0, 0.0, 0.0, -1.0, 4.038e-08, 0.0, -1.0, 1.689e-07, 0.0, -1.0, 0.0, 0.0, 0.0, 1.0, 0.0, 0.0, 1.0, 0.0, 0.0, 1.0, 0.0, 0.0, 1.0, 0.0, 0.0, 1.0, 0.0, 0.0, 1.0, 0.0, 0.0, 1.0, 0.0, 0.0, 1.0, 0.0, 5.288e-09, 1.0, 1.093e-07, 0.0, 1.0, 0.0, 0.0, 1.0, 0.0, 5.481e-10, 1.0, -6.111e-08, 0.0, 1.0, 0.0, 0.0, 1.0, 0.0, 4.768e-08, 1.0, 0.0, 4.768e-08, 1.0, 0.0, 0.0, 0.0, -1.0, 0.0, 0.0, -1.0, 0.0, 0.0, -1.0, 0.0, 0.0, -1.0, 0.0, 0.0, -1.0, 0.0, 0.0, -1.0, 0.0, 0.0, -1.0, 0.0, 0.0, -1.0, 4.768e-08, 1.0, 0.0, 4.768e-08, 1.0, 0.0, 9.537e-08, 1.0, 0.0, 9.537e-08, 1.0, 0.0, -1.0, 0.0, 0.0, -1.0, 0.0, 0.0, -1.0, 0.0, 0.0, -1.0, 0.0, 0.0, 1.0, -9.067e-09, 0.0, 1.0, -9.067e-09, 0.0, 1.0, 4.163e-09, 0.0, 1.0, 3.841e-09, 0.0, 0.0, -1.0, 0.0, 0.0, -1.0, 0.0, 0.0, -1.0, 0.0, 0.0, -1.0, 0.0, 0.0, 0.0, 1.0, 0.0, 0.0, 1.0, 0.0, 0.0, 1.0, 0.0, 0.0, 1.0, 0.0, 0.0, 1.0, 0.0, 0.0, 1.0, 0.0, 0.0, 1.0, 0.0, 0.0, 1.0, 0.0, -1.0, 0.0, 0.0, -1.0, 0.0, 0.0, -1.0, 0.0, 0.0, -1.0, 0.0, -2.521e-08, -1.0, 0.0, -8.439e-09, -1.0, 0.0, -2.259e-08, -1.0, 1.467e-10, -2.514e-08, -1.0, -5.772e-09, 1.0, 3.841e-09, 0.0, 1.0, 4.163e-09, 0.0, 1.0, 1.707e-08, 0.0, 1.0, 1.707e-08, 0.0, 1.0, 0.0, 0.0, 1.0, -9.067e-09, 0.0, 1.0, 3.841e-09, 0.0, 1.0, 0.0, 0.0, 0.0, -1.0, 0.0, 0.0, -1.0, 0.0, 0.0, -1.0, 0.0, 0.0, -1.0, 0.0, 0.0, -1.0, 0.0, 0.0, -1.0, 0.0, 0.0, -1.0, 0.0, 0.0, -1.0, 0.0, 0.0, -1.0, 0.0, 0.0, -1.0, 0.0, 0.0, -1.0, 0.0, 0.0, -1.0, 0.0, 0.0, -1.0, 0.0, 0.0, -1.0, 0.0, 0.0, -1.0, 0.0, 0.0, -1.0, 0.0, 1.0, 0.0, 0.0, 1.0, 0.0, 0.0, 1.0, 4.163e-09, 0.0, 1.0, -9.067e-09, 0.0, 1.0, 0.0, 0.0, 1.0, 0.0, 0.0, 1.0, 1.707e-08, 0.0, 1.0, 4.163e-09, 0.0, 0.0, -1.0, 0.0, 0.0, -1.0, 0.0, 0.0, -1.0, 0.0, 0.0, -1.0, 0.0, 1.0, 0.0, 0.0, 1.0, 0.0, 0.0, 1.0, 0.0, 0.0, 1.0, -4.115e-07, 0.0, 0.0, 1.0, 0.0, 0.0, 1.0, 0.0, 0.0, 1.0, 0.0, 0.0, 1.0, 0.0, -2.259e-08, -1.0, 1.467e-10, -1.046e-08, -1.0, -1.567e-07, -1.999e-08, -1.0, 0.0, -1.999e-08, -1.0, 0.0, 0.0, -1.0, 0.0, 0.0, -1.0, 0.0, 0.0, -1.0, 0.0, 0.0, -1.0, 0.0, 0.0, -1.0, 0.0, 0.0, -1.0, 0.0, 0.0, -1.0, 0.0, 0.0, -1.0, 0.0, 0.0, 0.0, -1.0, 0.0, 0.0, -1.0, 0.0, 0.0, -1.0, 0.0, 0.0, -1.0, 0.0, 0.0, -1.0, 0.0, 0.0, -1.0, 0.0, 0.0, -1.0, 0.0, 0.0, -1.0, 0.0, 0.0, -1.0, 0.0, 0.0, -1.0, 0.0, 0.0, -1.0, 0.0, 0.0, -1.0, 0.0, 0.0, 1.0, 0.0, 0.0, 1.0, 0.0, 0.0, 1.0, 0.0, 0.0, 1.0, 0.0, 0.0, 1.0, 0.0, 0.0, 1.0, 0.0, 0.0, 1.0, 0.0, 0.0, 1.0, 0.0, 0.0, 1.0, 0.0, 0.0, 1.0, 0.0, 0.0, 1.0, 0.0, 0.0, 1.0, 0.0, 0.0, 1.0, 0.0, 0.0, 1.0, 0.0, 0.0, 1.0, 0.0, 0.0, 1.0, 0.0, 0.0, 1.0, 0.0, 0.0, 1.0, 0.0, 0.0, 1.0, 0.0, 0.0, 1.0, 0.0, 0.0, 1.0, 0.0, 0.0, 1.0, 0.0, 0.0, 1.0, 0.0, 0.0, 1.0, 0.0, 0.0, -1.0, 0.0, 0.0, -1.0, 0.0, 0.0, -1.0, 0.0, 0.0, -1.0, 0.0, 0.0, -1.0, 0.0, 0.0, -1.0, 0.0, 0.0, -1.0, 0.0, 0.0, -1.0, 0.0, 0.0, -1.0, 0.0, 0.0, -1.0, 0.0, 0.0, -1.0, 0.0, 0.0, -1.0, 0.0, -1.0, 0.0, 0.0, -1.0, 0.0, 0.0, -1.0, 0.0, 0.0, -1.0, 0.0, -1.0, 5.641e-08, 0.0, -1.0, -4.577e-08, 0.0, -1.0, 0.0, 0.0, -1.0, 0.0, 0.0, 0.0, 1.0, 0.0, 0.0, 1.0, 0.0, 0.0, 1.0, 0.0, 0.0, 1.0, 0.0, -1.0, -1.157e-06, 0.0, -1.0, -1.157e-06, 0.0, -1.0, -1.221e-06, 0.0, -1.0, -1.319e-06, 0.0, 0.0, -1.0, 0.0, 0.0, -1.0, 0.0, 0.0, -1.0, 1.472e-07, 0.0, -1.0, 0.0, 0.0, -1.0, 4.028e-06, 0.0, -1.0, 1.472e-07, 0.0, -1.0, 0.0, 0.0, -1.0, 0.0, 0.0, -1.0, 0.0, 0.0, -1.0, -2.765e-07, 0.0, -1.0, 1.472e-07, 0.0, -1.0, 4.028e-06, 0.0, -1.0, 0.0, 0.0, -1.0, 0.0, 0.0, -1.0, 0.0, 0.0, -1.0, 4.028e-06, 0.0, -1.0, -5.594e-05, 0.0, -1.0, -2.765e-07, 0.0, -1.0, 0.0, 0.0, -1.0, 0.0, 0.0, -1.0, 0.0, -2.328e-08, -1.0, 0.0, -2.328e-08, -1.0, 0.0, -2.328e-08, -1.0, 0.0, -2.328e-08, -1.0, 0.0, 0.0, -1.0, -5.594e-05, 0.0, -1.0, 0.0, 0.0, -1.0, -2.765e-07, 0.0, -1.0, 0.0, 0.0, -1.0, 0.0, 0.0, -1.0, 0.0, 0.0, -1.0, 0.0, 0.0, -1.0, 0.0, 0.0, -1.0, 0.0, 0.0, -1.0, 0.0, 0.0, -1.0, 0.0, 0.0, 1.0, 0.0, 0.0, 1.0, 0.0, 0.0, 1.0, 0.0, 0.0, 1.0, 0.0, 0.0, 0.0, -1.0, 0.0, 0.0, -1.0, 0.0, 0.0, -1.0, 0.0, 0.0, -1.0, 0.0, 0.0, -1.0, 0.0, 0.0, -1.0, 0.0, 0.0, -1.0, 0.0, 0.0, -1.0, 0.0, 0.0, -1.0, -1.0, 0.0, 0.0, -1.0, 0.0, 0.0, -1.0, 0.0, 0.0, 1.0, 0.0, 0.0, 1.0, 0.0, 0.0, 1.0, 0.0, 0.0, 1.0, 0.0, 0.0, -1.0, 0.0, 0.0, -1.0, -7.443e-07, 0.0, -1.0, -6.389e-07, 0.0, -1.0, 0.0, 0.0, 0.0, 1.0, 0.0, 0.0, 1.0, 0.0, 4.768e-08, 1.0, 0.0, 4.768e-08, 1.0, 0.0, 1.0, 0.0, 0.0, 1.0, -1.337e-06, 0.0, 1.0, -3.535e-07, 0.0, 1.0, -3.987e-06, 0.0, 1.0, -3.535e-07, 0.0, 1.0, -1.337e-06, 0.0, 1.0, -3.987e-06, 0.0, 1.0, -1.337e-06, 0.0, 1.0, -1.492e-06, 0.0, 1.0, 0.0, 0.0, 1.0, -3.987e-06, 0.0, 1.0, -1.492e-06, 0.0, 0.0, 1.0, 0.0, 0.0, 1.0, 0.0, 0.0, 1.0, 0.0, 0.0, 1.0, 0.0, 1.0, 3.064e-06, 0.0, 1.0, 1.275e-05, 2.76e-05, 1.0, -1.72e-05, 6.777e-05, 1.0, 1.275e-05, 2.76e-05, 1.0, 3.064e-06, 0.0, 1.0, 7.888e-06, 0.0, 1.0, 7.888e-06, 0.0, 1.0, 1.575e-07, 0.0, 1.0, 1.275e-05, 2.76e-05, 1.0, 0.0, 0.0, 1.0, 1.275e-05, 2.76e-05, 1.0, 1.575e-07, 0.0, 1.0, 1.575e-07, 0.0, 1.0, 0.0, 0.0, 1.0, 0.0, 0.0, 1.0, 0.0, 0.0, 1.0, 0.0, 0.0, 1.0, 0.0, 0.0, 1.0, 0.0, 0.0, 1.0, 0.0, 0.0, 1.0, 0.0, 0.0, -1.0, 0.0, 0.0, -1.0, 0.0, 0.0, -1.0, 0.0, 0.0, -1.0, 0.0, 0.0, -1.0, 0.0, 0.0, -1.0, 0.0, 0.0, -1.0, 0.0, 0.0, -1.0, 0.0, 0.0, -1.0, 0.0, 0.0, -1.0, 0.0, 0.0, -1.0, 0.0, 0.0, -1.0, 0.0, 0.0, -1.0, 0.0, 0.0, -1.0, 0.0, 0.0, -1.0, 0.0, 0.0, -1.0, 0.0, 0.0, -1.0, 0.0, 0.0, -1.0, 0.0, 0.0, -1.0, 0.0, 0.0, -1.0, 0.0, 0.0, -1.0, 0.0, 0.0, -1.0, 0.0, 0.0, -1.0, 0.0, 0.0, -1.0, 0.0, 0.0, -1.0, 0.0, 0.0, -1.0, 0.0, 0.0, -1.0, 0.0, 0.0, -1.0, 0.0, 0.0, -1.0, 0.0, 0.0, -1.0, 0.0, 0.0, -1.0, 0.0, 0.0, -1.0, 0.0, 0.0, -1.0, 0.0, 0.0, -1.0, 0.0, 0.0, -1.0, 0.0, 0.0, -1.0, 0.0, 0.0, -1.0, 0.0, 0.0, -1.0, 0.0, 0.0, -1.0, 0.0, 0.0, -1.0, 0.0, 0.0, -1.0, 0.0, 0.0, -1.0, 0.0, 0.0, -1.0, 0.0, 0.0, -1.0, 0.0, 0.0, -1.0, 0.0, 0.0, -1.0, 0.0, 0.0, 0.0, 0.0, 1.0, 0.0, 0.0, 1.0, 0.0, 0.0, 1.0, 0.0, 0.0, 1.0, 0.0, 0.0, 1.0, 0.0, 0.0, 1.0, 0.0, 0.0, 1.0, 0.0, 0.0, 1.0, 0.0, 0.0, -1.0, 0.0, 0.0, -1.0, 0.0, 0.0, -1.0, 0.0, 0.0, -1.0, 0.0, 0.0, -1.0, 0.0, 0.0, -1.0, 0.0, 0.0, -1.0, 0.0, 0.0, -1.0, 1.0, 0.0, 0.0, 1.0, 0.0, 0.0, 1.0, -9.249e-08, 0.0, 1.0, 0.0, 0.0, 1.0, -1.194e-05, -5.582e-05, 1.0, 5.163e-06, -0.0001462, 0.2801, 0.01648, 0.9598, 2.801e-05, -6.996e-05, 1.0, 1.0, -5.915e-06, 0.0001399, 0.4929, -0.7552, -0.4321, 0.0001456, -1.0, -3.839e-05, 1.949e-05, -1.258e-05, 1.0, 2.825e-05, -5.46e-05, 1.0, 2.825e-05, -5.46e-05, 1.0, 2.825e-05, -5.46e-05, 1.0, -5.633e-05, -2.526e-05, 1.0, 5.196e-05, 1.586e-07, 1.0, 1.0, -1.72e-05, 6.777e-05, 1.0, 1.275e-05, 2.76e-05, 1.0, 5.163e-06, -0.0001462, 1.0, -1.006e-05, 0.0, 0.2801, 0.01648, 0.9598, 1.0, 5.163e-06, -0.0001462, 1.0, -8.202e-06, 0.0, 1.0, -1.006e-05, 0.0, 1.0, 5.163e-06, -0.0001462, 1.0, -9.249e-08, 0.0, 1.0, -8.202e-06, 0.0, 1.0, -8.202e-06, 0.0, 1.0, -9.249e-08, 0.0, 1.0, 0.0, 0.0, 1.0, 0.0, 0.0, 1.0, -9.249e-08, 0.0, 1.0, 0.0, 0.0, 1.0, 0.0, 0.0, 1.0, -9.249e-08, 0.0, 1.0, 0.0, 0.0, 1.0, 0.0, 0.0, 1.0, -9.249e-08, 0.0, 1.0, 0.0, 0.0, 1.0, -9.249e-08, 0.0, 1.0, 0.0, 0.0, 1.0, 0.0, 0.0, 0.0, 1.0, 0.0, 0.0, 1.0, 0.0, 0.0, 1.0, 0.0, 0.0, 1.0, 0.0, 1.0, 0.0, 0.0, 1.0, 0.0, 0.0, 1.0, 0.0, 0.0, 1.0, 0.0, 0.0, 1.0, 0.0, 0.0, 1.0, 0.0, 0.0, 1.0, 0.0, 0.0, 1.0, 0.0, 0.0, 1.0, 0.0, 0.0, 1.0, 0.0, 0.0, 1.0, -1.177e-08, 0.0, 1.0, -3.718e-08, 0.0, 1.0, -4.172e-08, 0.0, 1.0, 0.0, 0.0, 1.0, 0.0, 0.0, 1.0, 0.0, 0.0, 1.0, 0.0, 0.0, 0.0, 1.0, 0.0, 0.0, 1.0, 0.0, 0.0, 1.0, 0.0, 0.0, 1.0, 0.0, 0.0, 1.0, 0.0, 0.0, 1.0, 0.0, 0.0, 1.0, 0.0, 0.0, 1.0, 0.0, 0.0, 1.0, 0.0, 0.0, 1.0, 0.0, 0.0, 1.0, 0.0, 0.0, 1.0, 0.0, 0.0, -1.0, 0.0, 0.0, -1.0, 0.0, 0.0, -1.0, 0.0, 0.0, -1.0, 0.0, 0.0, 1.0, 0.0, 0.0, 1.0, 1.384e-09, 0.0, 1.0, 0.0, 0.0, 1.0, 0.0, 0.0, 1.0, 1.384e-09, 0.0, 1.0, 0.0, 0.0, 1.0, 0.0, 0.0, 1.0, 1.384e-09, 0.0, 1.0, 6.592e-09, 0.0, 1.0, 0.0, 0.0, 1.0, 0.0, 0.0, 1.0, 0.0, 0.0, 1.0, 0.0, 0.0, 1.0, 6.856e-09, 0.0, 1.0, 4.271e-09, 0.0, 1.0, 0.0, 0.0, 1.0, 0.0, 0.0, 1.0, 0.0, 0.0, 1.0, 4.271e-09, 0.0, 1.0, 7.606e-09, 0.0, 1.0, 6.592e-09, 0.0, 1.0, 1.384e-09, 0.0, 1.0, 7.606e-09, 0.0, 1.0, 7.606e-09, 0.0, 1.0, 7.606e-09, 0.0, 1.0, 7.606e-09, 0.0, 1.0, 4.271e-09, 0.0, 1.0, 6.856e-09, 0.0, 1.0, 0.0, 0.0, 1.0, 0.0, 0.0, 1.0, 0.0, 0.0, 1.0, 0.0, 0.0, 1.0, 0.0, 0.0, 1.0, 0.0, 0.0, 1.0, 0.0, 0.0, 1.0, 0.0, 0.0, 1.0, 0.0, 0.0, 1.0, 0.0, 0.0, 1.0, 0.0, 0.0, 1.0, 0.0, 0.0, -1.0, 0.0, 0.0, -1.0, 0.0, 0.0, -1.0, 0.0, 0.0, -1.0, -2.765e-07, 0.0, 1.0, 0.0, 0.0, 1.0, 0.0, 0.0, 1.0, 0.0, 0.0, 1.0, 0.0, 0.0, 1.0, 0.0, 0.0, 1.0, 0.0, 0.0, 1.0, 0.0, 0.0, 1.0, 0.0, 0.0, 1.0, 0.0, 0.0, 1.0, 0.0, 0.0, 1.0, 0.0, 0.0, 1.0, 0.0, 0.0, -1.0, 0.0, 0.0, -1.0, 1.472e-07, 0.0, -1.0, 0.0, 0.0, -1.0, 0.0, -1.0, -4.577e-08, 0.0, -1.0, 5.641e-08, 0.0, -1.0, 0.0, 0.0, -1.0, 0.0, 0.0, -1.0, -4.577e-08, 0.0, -1.0, 0.0, 0.0, -1.0, 0.0, 0.0, -1.0, 5.641e-08, 0.0, -1.0, 4.236e-08, 0.0, -1.0, -2.487e-06, 0.0, -1.0, -4.577e-08, 0.0, -1.0, 0.0, 0.0, 0.0, -1.0, 0.0, 0.0, -1.0, 0.0, 0.0, -1.0, 0.0, 0.0, -1.0, 1.472e-07, -1.0, 2.643e-07, 0.0, -1.0, -4.577e-08, 0.0, -1.0, -2.487e-06, 0.0, -1.0, 2.643e-07, 0.0, -1.0, -2.487e-06, 0.0, -1.0, -8.608e-06, 0.0, -1.0, 0.0, 0.0, -1.0, 8.123e-08, 0.0, -1.0, 7.744e-08, 0.0, -1.0, 2.643e-07, 0.0, -1.0, -8.608e-06, 0.0, -1.0, 2.315e-06, 0.0, -1.0, 7.744e-08, 0.0, -1.0, 0.0, 0.0, -1.0, 0.0, 0.0, -1.0, 0.0, 0.0, -1.0, 2.643e-07, 0.0, -1.0, 2.315e-06, 0.0, -1.0, 7.744e-08, 0.0, -1.0, 2.643e-07, 0.0, -1.0, 0.0, 0.0, -1.0, 7.744e-08, 0.0, -1.0, 0.0, 0.0, -1.0, 0.0, 0.0, -1.0, 7.744e-08, 0.0, -1.0, 0.0, 0.0, -1.0, 0.0, 0.0, 0.0, 1.0, 0.0, 0.0, 1.0, 0.0, 0.0, 1.0, 0.0, 0.0, 1.0, 0.0, 0.0, -1.0, 8.398e-05, -2.259e-08, -1.0, 1.467e-10, -2.759e-08, -1.0, 0.0001855, -1.949e-08, -1.0, -5.124e-06, -2.259e-08, -1.0, 1.467e-10, 0.0, -1.0, 8.398e-05, -2.759e-08, -1.0, 0.0001855, -2.259e-08, -1.0, 1.467e-10, -8.439e-09, -1.0, 0.0, -1.046e-08, -1.0, -1.567e-07, -2.259e-08, -1.0, 1.467e-10, -1.949e-08, -1.0, -5.124e-06, -1.046e-08, -1.0, -1.567e-07, -1.949e-08, -1.0, -5.124e-06, 0.0, -1.0, -3.95e-06, 0.0, -1.0, -3.95e-06, 0.0, -1.0, 0.0, -1.046e-08, -1.0, -1.567e-07, 2.521e-08, 1.0, 0.0, 8.481e-09, 1.0, -2.078e-05, 1.257e-08, 1.0, -3.039e-09, 1.129e-08, 1.0, 5.465e-09, -1.243e-08, -1.0, 1.117e-06, -1.046e-08, -1.0, -1.567e-07, 0.0, -1.0, 0.0, -2.545e-09, -1.0, 2.444e-07, -1.046e-08, -1.0, -1.567e-07, -1.243e-08, -1.0, 1.117e-06, -2.514e-08, -1.0, -5.772e-09, -2.545e-09, -1.0, 2.444e-07, -1.243e-08, -1.0, 1.117e-06, -2.514e-08, -1.0, -5.772e-09, -1.243e-08, -1.0, 1.117e-06, 1.61e-08, -1.0, -0.0003657, -8.481e-09, -1.0, 0.0, -2.521e-08, -1.0, 0.0, -2.514e-08, -1.0, -5.772e-09, -2.514e-08, -1.0, -5.772e-09, 1.61e-08, -1.0, -0.0003657, 0.0, -1.0, -2.299e-05, 0.0, -1.0, 0.0001746, -8.481e-09, -1.0, 0.0, -2.514e-08, -1.0, -5.772e-09, 0.0, -1.0, -2.299e-05, 0.0, -1.0, 0.0001746, -2.514e-08, -1.0, -5.772e-09, 0.0, -1.0, 0.0, 0.0, -1.0, 0.0, 0.0, -1.0, 0.0, 0.0, -1.0, 0.0, 1.0, 0.0, 0.0, 1.0, 0.0, 0.0, 1.0, 0.0, 0.0, 1.0, 0.0, 0.0, 1.0, 0.0, 0.0, 1.0, 0.0, 0.0, 1.0, 0.0, 0.0, 1.0, 0.0, 0.0, 1.0, 0.0, 0.0, 1.0, 0.0, 0.0, 1.0, -4.115e-07, 0.0, 1.0, 0.0, 0.0, 1.0, 0.0, 0.0, 1.0, -4.115e-07, 0.0, 1.0, -1.908e-06, 0.0, 1.0, 0.0, 0.0, 1.0, 0.0, 0.0, 1.0, 0.0, 0.0, 1.0, -4.115e-07, 0.0, 1.0, -2.862e-07, 0.0, 1.0, -1.908e-06, 0.0, 1.0, 3.707e-07, 0.0, 1.0, 0.0, 0.0, 1.0, 0.0, 0.0, 1.0, 0.0, 0.0, 1.0, -2.862e-07, 0.0, 1.0, -4.115e-07, 0.0, 1.0, 0.0, 0.0, 1.0, 3.707e-07, 0.0, 1.0, 0.0, 0.0, 1.0, -4.115e-07, 0.0, 1.0, 4.577e-06, 0.0, 1.0, 0.0, 0.0, 1.0, 0.0, 0.0, 1.0, 7.013e-07, 0.0, 1.0, 3.707e-07, 0.0, 1.0, -4.115e-07, 0.0, 1.0, 7.013e-07, 0.0, 1.0, 4.577e-06, 0.0, 1.0, -4.115e-07, 0.0, 1.0, 3.707e-07, 0.0, 1.0, 7.013e-07, 0.0, 5.288e-09, 1.0, 1.093e-07, 0.0, 1.0, 0.0, 0.0, 1.0, 0.0, 0.0, 1.0, 0.0, 0.0, 1.0, 0.0, 5.288e-09, 1.0, 1.093e-07, 5.288e-09, 1.0, 1.093e-07, 0.0, 1.0, -5.322e-06, 0.0, 1.0, 0.0, 1.292e-08, 1.0, 4.729e-06, 5.288e-09, 1.0, 1.093e-07, 0.0, 1.0, 0.0, 5.288e-09, 1.0, 1.093e-07, 5.481e-10, 1.0, -6.111e-08, 0.0, 1.0, -5.322e-06, 0.0, 1.0, -4.168e-07, 0.0, 1.0, -5.322e-06, 5.481e-10, 1.0, -6.111e-08, 1.129e-08, 1.0, 5.465e-09, 5.288e-09, 1.0, 1.093e-07, 1.292e-08, 1.0, 4.729e-06, 0.0, 1.0, -4.168e-07, 5.481e-10, 1.0, -6.111e-08, 1.936e-08, 1.0, 2.158e-06, 1.292e-08, 1.0, 4.729e-06, 0.0, 1.0, -0.000139, 1.129e-08, 1.0, 5.465e-09, 5.481e-10, 1.0, -6.111e-08, 1.257e-08, 1.0, -3.039e-09, 1.936e-08, 1.0, 2.158e-06, 0.0, 1.0, -0.000139, 8.439e-09, 1.0, 4.638e-05, 1.129e-08, 1.0, 5.465e-09, 1.936e-08, 1.0, 2.158e-06, 1.257e-08, 1.0, -3.039e-09, 8.481e-09, 1.0, -2.078e-05, 1.129e-08, 1.0, 5.465e-09, 8.439e-09, 1.0, 4.638e-05, 2.521e-08, 1.0, 0.0, 0.0, 0.0, 1.0, 0.0, 0.0, 1.0, 0.0, 0.0, 1.0, 5.196e-05, 1.586e-07, 1.0, 0.0, 0.0, 1.0, 0.0, 0.0, 1.0, 0.0, 0.0, 1.0, 0.0, 0.0, 1.0, 5.196e-05, 1.586e-07, 1.0, -5.633e-05, -2.526e-05, 1.0, 0.0, 0.0, 1.0, 5.196e-05, 1.586e-07, 1.0, -1.022e-06, 0.0, -1.0, -6.291e-07, 0.0, -1.0, -3.487e-07, 0.0, -1.0, 1.722e-06, 0.0, -1.0, 0.0, 1.0, 0.0, 0.0, 1.0, 0.0, 0.0, 1.0, 0.0, 0.0, 1.0, 0.0, -1.0, -1.221e-06, 0.0, -1.0, -6.389e-07, 0.0, -1.0, -7.443e-07, 0.0, -1.0, -1.319e-06, 0.0, -2.328e-08, -1.0, 0.0, -2.328e-08, -1.0, 0.0, -2.328e-08, -1.0, 0.0, -2.328e-08, -1.0, 0.0, -2.328e-08, -1.0, 0.0, -2.328e-08, -1.0, 0.0, -2.328e-08, -1.0, 0.0, -2.328e-08, -1.0, 0.0, -2.328e-08, -1.0, 0.0, -2.328e-08, -1.0, 0.0, 0.0001456, -1.0, -3.839e-05, 0.4929, -0.7552, -0.4321, -2.328e-08, -1.0, 0.0, 0.0, 0.0, -1.0, 0.0, 0.0, -1.0, 0.0, 0.0, -1.0, 0.0, 0.0, -1.0, 0.0, 0.0, -1.0, -6.291e-07, 0.0, -1.0, -6.291e-07, 0.0, -1.0, 0.0, 0.0, -1.0, -3.487e-07, 0.0, -1.0, -1.0, 7.744e-08, 0.0, -1.0, 8.123e-08, 0.0, -1.0, 4.236e-08, 0.0, -1.0, 5.641e-08, 0.0, -1.022e-06, 0.0, -1.0, 1.722e-06, 0.0, -1.0, 0.0, 0.0, -1.0, -1.022e-06, 0.0, -1.0, 0.0, 0.0, -1.0, -7.18e-07, 0.0, -1.0, -1.022e-06, 0.0, -1.0, -7.18e-07, 0.0, -1.0, 8.288e-08, 0.0, -1.0, -7.18e-07, 0.0, -1.0, -1.118e-07, 0.0, -1.0, 8.288e-08, 0.0, -1.0, 0.0, 0.0, -1.0, -1.118e-07, 0.0, -1.0, 1.27e-07, 0.0, -1.0, 0.0, 0.0, -1.0, 1.333e-07, 0.0, -1.0, -1.118e-07, 0.0, -1.0, 1.333e-07, 0.0, -1.0, 8.288e-08, 0.0, -1.0, -1.118e-07, 0.0, -1.0, 0.0, 0.0, -1.0, 8.288e-08, 0.0, -1.0, 1.333e-07, 0.0, -1.0, 1.0, -3.718e-08, 0.0, 1.0, -3.263e-08, 0.0, 1.0, -4.172e-08, 0.0, 1.0, -6.258e-08, 0.0, 1.0, 0.0, 0.0, 1.0, 3.841e-09, 0.0, 1.0, 1.707e-08, 0.0, 1.0, 0.0, 0.0, 1.0, 0.0, 0.0, 1.0, 0.0, 0.0, 1.0, 0.0, 0.0, 1.0, 0.0, 0.0, 1.0, 0.0, 0.0, 1.0, 2.834e-06, 0.0, 1.0, 5.079e-07, 0.0, 1.0, 9.089e-08, 0.0, 1.0, 5.079e-07, 0.0, 1.0, 2.834e-06, 0.0, 1.0, 0.0, 0.0, 1.0, 9.089e-08, 0.0, 1.0, 2.834e-06, 0.0, 1.0, 0.0, 0.0, 1.0, 9.089e-08, 0.0, 1.0, 0.0, 0.0, 1.0, 0.0, 0.0, 0.4929, -0.7552, -0.4321, 1.0, 9.089e-08, 0.0, 1.0, -5.915e-06, 0.0001399, 1.0, 9.089e-08, 0.0, 0.4929, -0.7552, -0.4321, 1.0, 0.0, 0.0, 1.0, 0.0, 0.0, 1.0, 0.0, 0.0, 1.0, 0.0, 0.0, 0.0, -1.0, 0.0, 0.0, -1.0, 0.0, 0.0, -1.0, 0.0, 0.0, -1.0, 0.0, 0.0, -1.0, 0.0, 0.0, -1.0, 0.0, 0.0, -1.0, 0.0, 0.0, -1.0, 0.0, 0.0, -1.0, 0.0, 0.0, -1.0, 0.0, 0.0, -1.0, 0.0, 0.0, -1.0, 0.0, 0.0, -1.0, 0.0, 0.0, -1.0, 0.0, 0.0, -1.0, 0.0, 0.0, -1.0, 0.0, 0.0, -1.0, 0.0, 0.0, -1.0, 0.0, 0.0, -1.0, 0.0, 0.0, -1.0, 0.0, 0.0, -1.0, 0.0, 4.768e-08, 1.0, 0.0, 4.768e-08, 1.0, 0.0, 9.537e-08, 1.0, 0.0, 9.537e-08, 1.0, 0.0, 5.288e-09, 1.0, 1.093e-07, 9.997e-09, 1.0, 0.0, 0.0, 1.0, 0.0, 0.0, 1.0, 0.0, 4.768e-08, 1.0, 0.0, 0.0, 1.0, 0.0, 0.0, 1.0, 0.0, -1.0, 1.689e-07, 0.0, -1.0, 1.257e-06, 0.0, -1.0, 0.0, 0.0, -1.0, 4.038e-08, 0.0, -1.0, 1.257e-06, 0.0, -1.0, 1.689e-07, 0.0, 1.0, 0.0, 0.0, 1.0, 0.0, 0.0, 1.0, 0.0, 0.0, 1.0, 0.0, 0.0, -1.0, 4.038e-08, 0.0, -1.0, 0.0, 0.0, -1.0, 1.257e-06, 0.0, -1.0, 4.038e-08, 0.0, -1.0, 0.0, 0.0, -1.0, 0.0, 0.0, -1.0, 0.0, 0.0, -1.0, 0.0, 0.0, -1.0, 0.0, 0.0, -1.0, 0.0, 0.0, -1.0, 0.0, 0.0, -1.0, 0.0, 0.0, -1.0, 4.038e-08, 0.0, -1.0, 0.0, 0.0, -1.0, 0.0, 0.0, -1.0, 0.0, 0.0, 0.0, 0.0, -1.0, 0.0, 0.0, -1.0, 0.0, 0.0, -1.0, 0.0, 0.0, -1.0, 0.0, 0.0, -1.0, 0.0, 0.0, -1.0, -1.0, 0.0, 0.0, -1.0, 0.0, 0.0, -1.0, 0.0, 0.0, -1.0, 0.0, 0.0, 0.0, 0.0, -1.0, 0.0, 0.0, -1.0, 0.0, 0.0, -1.0, 0.0, 0.0, -1.0, 0.0, 0.0, -1.0, 0.0, 0.0, -1.0, 0.0, 1.0, 0.0, 0.0, 1.0, 0.0, 0.0, 1.0, 0.0, 0.0, 1.0, 0.0, 0.0, 0.0, -1.0, 0.0, 0.0, -1.0, 0.0, 0.0, -1.0, 0.0, 0.0, -1.0, 0.0, 0.0, -1.0, 0.0, 0.0, -1.0, 0.0, 0.0, -1.0, -2.373e-07, 0.0, -1.0, -1.211e-05, 0.0, -1.0, 4.357e-07, 0.0, -1.0, 0.0, 0.0, -1.0, 0.0, 0.0, -1.0, -1.651e-05, 0.0, -1.0, -4.747e-07, 0.0, -1.0, -1.118e-07, 0.0, -1.0, -7.18e-07, 0.0, -1.0, 1.27e-07, 0.0, -1.0, -7.18e-07, 0.0, -1.0, 0.0, 0.0, -1.0, 1.27e-07, 0.0, -1.0, 1.722e-06, 0.0, -1.0, 1.27e-07, 0.0, -1.0, 0.0, 0.0, -1.0, 1.722e-06, 0.0, -1.0, -3.487e-07, 0.0, -1.0, 1.27e-07, 0.0, -1.0, 0.0, 0.0, -1.0, 1.27e-07, 0.0, -1.0, -3.487e-07, 0.0, -1.0, 1.27e-07, 0.0, -1.0, 0.0, 0.0, -1.0, 0.0, 0.0, -1.0, -3.487e-07, 0.0, -1.0, 0.0, 0.0, -1.0, 0.0, 0.0, -1.0, 0.0, 0.0, -1.0, 0.0, 0.0, -1.0, 0.0, 0.0, -1.0, 0.0, 0.0, -1.0, 0.0, 0.0, -1.0, 0.0, 0.0, -1.0, 0.0, 0.0, -1.0, 0.0, 0.0, -1.0, 0.0, 0.0, -1.0, 0.0, 0.0, -1.0, 4.357e-07, 0.0, -1.0, 0.0, 0.0, -1.0, 0.0, 0.0, -1.0, -2.574e-07, 0.0, -1.0, 0.0, 0.0, -1.0, -2.574e-07, 0.0, -1.0, 0.0, 0.0, -1.0, -8.693e-07, 0.0, -1.0, -8.693e-07, 0.0, -1.0, -4.747e-07, 0.0, -1.0, -2.373e-07, 0.0, -1.0, -2.574e-07, 0.0, -1.0, -2.373e-07, 0.0, -1.0, 0.0, 0.0, -1.0, -2.574e-07, 0.0, -1.0, -2.373e-07, 0.0, -1.0, -4.747e-07, 0.0, -1.0, -1.211e-05, 0.0, -1.0, 9.968e-06, 0.0, -1.0, 4.357e-07, 0.0, -1.0, -1.211e-05, 0.0, -1.0, -1.211e-05, 0.0, -1.0, -1.651e-05, 0.0, -1.0, 9.968e-06, 0.0, -1.0, -1.651e-05, 0.0, -1.0, -1.211e-05, 0.0, -1.0, -4.747e-07, 0.0, -1.0, 0.0, 0.0, -1.0, 9.968e-06, 0.0, -1.0, -1.651e-05, 0.0, -1.0, -1.0, 0.0, 0.0, -1.0, 0.0, 0.0, -1.0, 0.0, 0.0, -1.0, 0.0, 0.0, 0.0, -1.0, 0.0, 0.0, -1.0, 0.0, 0.0, -1.0, 0.0, 0.0, -1.0, 0.0, 0.0, -1.0, 0.0, 0.0, -1.0, 0.0, 0.0, -1.0, 0.0, 0.0, -1.0, 0.0, 0.0, 1.0, 0.0, 0.0, 1.0, 0.0, 0.0, 1.0, 0.0, 0.0, 1.0, 0.0, 0.0, 1.0, 0.0, 0.0, 1.0, 0.0, 0.0, 1.0, 0.0, 0.0, 1.0, 0.0, 0.0, 1.0, 0.0, 0.0, 1.0, 0.0, 0.0, 1.0, 0.0, 0.0, 1.0, 0.0, 0.0, 1.0, 0.0, 0.0, 1.0, 0.0, 0.0, 1.0, 0.0, 0.0, 1.0, 0.0, 0.0, 1.0, 0.0, 0.0, 1.0, 0.0, 0.0, 1.0, 0.0, 0.0, 1.0, 0.0, 0.0, 1.0, 0.0, 0.0, 1.0, 0.0, 0.0, 1.0, 0.0, 0.0, 1.0, 0.0, 0.0, 1.0, 0.0, 0.0, 0.0, -1.0, 0.0, 0.0, -1.0, -1.389e-10, 0.0, -1.0, 0.0, 0.0, -1.0, 0.0, 1.0, 0.0, 0.0, 1.0, 0.0, 0.0, 1.0, 0.0, 0.0, 1.0, 0.0, 0.0, 1.0, 0.0, 0.0, 1.0, 0.0, 0.0, 0.0, 1.0, 0.0, 0.0, 1.0, 0.0, 0.0, 1.0, 0.0, 0.0, 1.0, 0.0, 0.0, 1.0, 0.0, 0.0, 1.0, 2.557e-10, 0.0, 1.0, 0.0, 0.0, 1.0, 0.0, 0.0, 1.0, 0.0, 0.0, 1.0, 2.557e-10, 0.0, 1.0, 0.0, 0.0, 1.0, 0.0, 0.0, 1.0, 0.0, 0.0, 1.0, 2.557e-10, 0.0, 1.0, 0.0, 0.0, 1.0, 0.0, 0.0, 1.0, 2.557e-10, 0.0, 1.0, 0.0, 0.0, 1.0, 2.557e-10, 0.0, 1.0, 2.928e-09, 0.0, 1.0, 1.0, 0.0, 0.0, 1.0, 0.0, 0.0, 1.0, 0.0, 0.0, 1.0, 0.0, 0.0, 2.557e-10, 0.0, 1.0, 2.404e-10, 0.0, 1.0, 2.928e-09, 0.0, 1.0, 2.404e-10, 0.0, 1.0, 0.0, 0.0, 1.0, 2.928e-09, 0.0, 1.0, 0.0, 0.0, 1.0, 0.0, 0.0, 1.0, 2.404e-10, 0.0, 1.0, 2.557e-10, 0.0, 1.0, 0.0, -1.0, 0.0, 0.0, -1.0, 0.0, 0.0, -1.0, 0.0, 0.0, 0.0, -1.0, 0.0, 0.0, -1.0, 0.0, 0.0, -1.0, -1.389e-10, 0.0, -1.0, 0.0, -1.0, 0.0, 0.0, -1.0, 0.0, 0.0, -1.0, 0.0, 0.0, 0.0, 1.0, 0.0, 0.0, 1.0, 0.0, 0.0, 1.0, 0.0, 0.0, 1.0, 0.0, -1.0, 0.0, 0.0, -1.0, 0.0, 0.0, -1.0, 0.0, 0.0, 0.0, 1.0, 0.0, 0.0, 1.0, 0.0, 0.0, 1.0, 0.0, 0.0, 1.0, 0.0, 0.0, 1.0, 0.0, 0.0, 1.0, 0.0, 0.0, 1.0, 0.0, 0.0, 1.0, 0.0, 0.0, 1.0, 0.0, 0.0, 1.0, 0.0, 0.0, 1.0, 0.0, 0.0, 1.0, 0.0, 0.0, 1.0, 0.0, 0.0, 1.0, 0.0, 0.0, 1.0, 0.0, 0.0, 1.0, 0.0, 0.0, 1.0, 0.0, 0.0, 1.0, 0.0, 0.0, 1.0, 0.0, 0.0, 1.0, 0.0, 0.0, 1.0, -1.0, 0.0, 0.0, -1.0, 0.0, 0.0, -1.0, 0.0, 0.0, -1.0, 0.0, 0.0, 0.0, 0.0, 1.0, 0.0, 0.0, 1.0, 0.0, 0.0, 1.0, 0.0, 0.0, 1.0, 0.0, 0.0, 1.0, 0.0, 0.0, 1.0, 0.0, 0.0, 1.0, 0.0, 0.0, 1.0, 0.0, 0.0, 1.0, 0.0, 0.0, 1.0, 0.0, 0.0, 1.0, 0.0, 0.0, 1.0, 0.0, 0.0, 1.0, 0.0, 0.0, 1.0, -1.0, 0.0, 0.0, -1.0, 0.0, 0.0, -1.0, 0.0, 0.0, -1.0, 4.038e-08, 0.0, 0.0, 0.0, -1.0, 0.0, 0.0, -1.0, 0.0, 0.0, -1.0, 1.333e-07, 0.0, -1.0, 0.0, 0.0, 1.0, 0.0, 0.0, 1.0, 0.0, 0.0, 1.0, 0.0, 0.0, 1.0])] * 3)])
me_box_6b3dc1d0 = bpy.data.meshes.new('Box_6B3DC1D0')
me_box_6b3dc1d0.from_pydata([(2.249, -8.65, 4.646), (-5.941, -18.25, 3.718), (-5.941, -18.25, 4.646), (-6.3, -18.25, 3.718), (-6.3, -18.25, 4.646), (2.249, -8.65, 0.02037), (2.249, -8.9, 4.646), (-3.9, -8.9, 0.02037), (-3.9, -8.9, 3.718), (-3.9, -8.65, 0.02037), (-3.9, -8.65, 3.718), (-6.3, -8.65, 4.646), (-6.3, -8.65, 3.718), (2.249, -8.9, 0.02037), (-3.9, -8.65, 4.646), (-3.9, -8.9, 4.646), (-5.941, -8.65, 0.02037), (-5.941, -8.65, 3.718), (-5.941, -8.9, 3.718), (-5.941, -8.9, 0.02037), (-5.941, -8.9, 4.646), (-6.3, -8.65, 0.02037), (-6.3, -9.4, 0.02037), (-5.941, -9.4, 0.02037), (-6.3, -9.4, 3.718), (-5.941, -9.4, 3.718), (-5.941, -10.6, 4.646), (-5.941, -10.6, 3.718), (-6.3, -10.6, 4.646), (-6.3, -10.6, 3.718), (-5.941, -18.25, 0.02037), (-6.3, -18.25, 0.02037), (-5.941, -14.62, 0.02037), (-6.3, -14.62, 0.02037), (-6.3, -14.62, 3.718), (-5.941, -14.62, 3.718), (2.249, -8.9, 3.718), (2.249, -8.65, 3.718), (-5.941, -12.72, 3.718), (-6.3, -12.72, 3.718), (-5.941, -12.72, 4.646), (-6.3, -12.72, 4.646), (-5.941, -14.62, 4.646), (-6.3, -14.62, 4.646), (-5.941, -9.4, 4.646)], [], [(8, 10, 9, 7), (19, 16, 17, 18), (18, 17, 10, 8), (20, 18, 8, 15), (23, 25, 24, 22), (21, 12, 17, 16), (24, 25, 27, 29), (31, 3, 34, 33), (33, 34, 35, 32), (32, 35, 1, 30), (23, 19, 18, 25), (24, 12, 21, 22), (36, 8, 7, 13), (10, 37, 5, 9), (42, 2, 1, 35), (17, 11, 14, 10), (17, 12, 11), (34, 39, 38, 35), (39, 29, 27, 38), (39, 41, 28, 29), (39, 34, 43, 41), (34, 3, 4, 43), (40, 38, 27, 26), (42, 35, 38, 40), (14, 0, 37, 10), (6, 15, 8, 36), (11, 12, 24), (29, 28, 11, 24), (44, 26, 27, 25), (20, 44, 25, 18)])
me_box_6b3dc1d0.polygons.foreach_set('use_smooth', [True] * 30)
_k = set([(0, 14), (0, 37), (1, 2), (1, 30), (1, 35), (2, 42), (3, 4), (3, 31), (3, 34), (4, 43), (5, 9), (5, 37), (6, 15), (6, 36), (7, 8), (7, 9), (7, 13), (8, 10), (8, 18), (8, 36), (9, 10), (10, 17), (10, 37), (11, 12), (11, 14), (11, 28), (12, 17), (12, 21), (12, 24), (13, 36), (15, 20), (16, 17), (16, 19), (16, 21), (17, 18), (18, 19), (18, 20), (18, 25), (19, 23), (20, 44), (21, 22), (22, 23), (22, 24), (23, 25), (24, 25), (24, 29), (25, 27), (26, 40), (26, 44), (27, 29), (27, 38), (28, 41), (29, 39), (30, 32), (31, 33), (32, 33), (32, 35), (33, 34), (34, 35), (34, 39), (35, 38), (38, 39), (40, 42), (41, 43)])
me_box_6b3dc1d0.attributes.new('sharp_edge', 'BOOLEAN', 'EDGE').data.foreach_set('value', [ (min(e.vertices), max(e.vertices)) in _k for e in me_box_6b3dc1d0.edges])
_uv = me_box_6b3dc1d0.uv_layers.new(name='LightMapUV')
_uv.uv.foreach_set('vector', [0.02655, 0.3919, 5.518e-05, 0.3919, 5.518e-05, 5.526e-05, 0.02655, 5.526e-05, 1.508, -0.1412, 1.575, -0.1412, 1.565, 0.9335, 1.498, 0.9335, 0.02655, 0.6081, 5.518e-05, 0.6081, 5.518e-05, 0.3919, 0.02655, 0.3919, 1.723, 1.23, 1.723, 0.9335, 2.384, 0.9335, 2.384, 1.23, 1.492, -0.1412, 1.492, 0.9335, 1.395, 0.9335, 1.395, -0.1412, 1.67, -0.02949, 1.67, 1.025, 1.571, 1.025, 1.571, -0.02949, 2.62e-05, 2.629e-05, 0.06877, 2.628e-05, 0.06877, 0.2297, 2.621e-05, 0.2297, 4.5, -0.2724, 4.5, 1.025, 3.431, 1.025, 3.431, -0.2724, 3.431, -0.2724, 3.431, 1.025, 3.334, 1.025, 3.334, -0.2724, 3.332, -0.2724, 3.332, 1.025, 2.142, 1.025, 2.142, -0.2724, 5.047, -0.2724, 5.211, -0.2724, 5.211, 1.025, 5.047, 1.025, 1.891, 1.025, 1.67, 1.025, 1.67, -0.02949, 1.891, -0.02949, 4.381, 0.9335, 2.384, 0.9335, 2.392, -0.2637, 4.381, -0.2637, 1.009, 1.025, -0.6837, 1.025, -0.6837, -0.06604, 1.009, -0.06604, 3.332, 1.333, 2.142, 1.333, 2.142, 1.025, 3.332, 1.025, 1.571, 1.025, 1.67, 1.289, 1.009, 1.289, 1.009, 1.025, 1.571, 1.025, 1.67, 1.025, 1.67, 1.289, 2.624e-05, 1.0, 2.622e-05, 0.6359, 0.06877, 0.6359, 0.06877, 1.0, 2.622e-05, 0.6359, 2.621e-05, 0.2297, 0.06877, 0.2297, 0.06877, 0.6359, 2.871, 1.025, 2.871, 1.289, 2.245, 1.289, 2.245, 1.025, 2.871, 1.025, 3.431, 1.025, 3.431, 1.289, 2.871, 1.289, 3.431, 1.025, 4.5, 1.025, 4.5, 1.289, 3.431, 1.289, 3.956, 1.333, 3.956, 1.025, 4.653, 1.025, 4.653, 1.333, 3.332, 1.333, 3.332, 1.025, 3.956, 1.025, 3.956, 1.333, 1.009, 1.289, -0.6837, 1.289, -0.6837, 1.025, 1.009, 1.025, 4.381, 1.233, 2.384, 1.23, 2.384, 0.9335, 4.381, 0.9335, 1.67, 1.289, 1.67, 1.025, 1.891, 1.025, 2.245, 1.025, 2.245, 1.289, 1.67, 1.289, 1.891, 1.025, 5.047, 1.333, 4.653, 1.333, 4.653, 1.025, 5.047, 1.025, 5.211, 1.333, 5.047, 1.333, 5.047, 1.025, 5.211, 1.025])
me_box_6b3dc1d0.materials.append(mat_fbx_default_material)
me_box_6b3dc1d0.update()
me_box_6b3dc1d0.normals_split_custom_set([tuple(v) for v in zip(*[iter([-1.0, 0.0, 0.0, -1.0, 0.0, 0.0, -1.0, 0.0, 0.0, -1.0, 0.0, 0.0, 1.0, 0.0, 0.0, 1.0, 0.0, 0.0, 1.0, 0.0, 0.0, 1.0, 0.0, 0.0, 0.0, 0.0, -1.0, 0.0, 0.0, -1.0, 0.0, 0.0, -1.0, 0.0, 0.0, -1.0, 0.0, -1.0, 0.0, 0.0, -1.0, 0.0, 0.0, -1.0, 0.0, 0.0, -1.0, 0.0, 0.0, -1.0, 0.0, 0.0, -1.0, 0.0, 0.0, -0.9441, -0.3296, -0.3149, -0.8953, -0.315, 0.0, 1.0, 0.0, 0.3436, 0.9283, -0.1423, 0.0, 1.0, 0.0, 0.0, 1.0, 0.0, 0.3296, 0.0, -0.9441, 0.0, 0.0, -1.0, 0.0, 0.0, -1.0, 0.0, 0.0, -1.0, -1.0, 0.0, 0.0, -1.0, 0.0, 0.0, -1.0, 0.0, 0.0, -1.0, 0.0, 0.0, 0.0, 1.0, 0.0, 0.0, 1.0, 0.0, 0.0, 1.0, 0.0, 0.0, 1.0, 0.0, 1.0, 0.0, 0.0, 1.0, 0.0, 0.0, 1.0, 0.0, 0.0, 1.0, 0.0, 0.0, 1.0, 0.0, 0.0, 1.0, 0.0, 0.0, 1.0, 0.0, 0.0, 1.0, 0.0, 0.0, -0.9441, 0.3296, 0.0, -0.9283, -0.1423, -0.3436, -0.8526, -2.508e-05, -0.5226, -0.8953, -0.315, -0.3149, 0.0, -1.0, 0.0, 0.0, -1.0, 0.0, 0.0, -1.0, 0.0, 0.0, -1.0, 0.0, 0.0, 1.0, 0.0, 0.0, 1.0, 0.0, 0.0, 1.0, 0.0, 0.0, 1.0, 0.0, 1.0, 0.0, 0.0, 1.0, 0.0, 0.0, 1.0, 0.0, 0.0, 1.0, 0.0, 0.0, 0.0, 1.0, 5.718e-07, 0.0, 1.0, 7.082e-07, 0.0, 1.0, 4.629e-07, 0.0, 1.0, 4.629e-07, 0.0, 1.0, 5.718e-07, 0.1423, 0.9283, 0.3436, 0.0, 1.0, 7.082e-07, 0.0, 0.0, -1.0, 0.0, 0.0, -1.0, 0.0, 0.0, -1.0, 0.0, 0.0, -1.0, 0.0, 0.0, -1.0, 0.0, 0.0, -1.0, 0.0, 0.0, -1.0, 0.0, 0.0, -1.0, -1.0, 0.0, 0.0, -1.0, 0.0, 0.0, -1.0, 0.0, 0.0, -1.0, 0.0, 0.0, -1.0, 0.0, 0.0, -1.0, 0.0, 0.0, -1.0, 0.0, 0.0, -1.0, 0.0, 0.0, -1.0, 0.0, 0.0, -1.0, 0.0, 0.0, -1.0, 0.0, 0.0, -1.0, 0.0, 0.0, 1.0, 0.0, 0.0, 1.0, 0.0, 0.0, 1.0, 0.0, 0.0, 1.0, 0.0, 0.0, 1.0, 0.0, 0.0, 1.0, 0.0, 0.0, 1.0, 0.0, 0.0, 1.0, 0.0, 0.0, 0.0, 1.0, 4.629e-07, 0.0, 1.0, 0.0, 0.0, 1.0, 0.0, 0.0, 1.0, 4.629e-07, 0.0, -1.0, 0.0, 0.0, -1.0, 0.0, 0.0, -1.0, 0.0, 0.0, -1.0, 0.0, -1.0, 0.0, 0.0, -0.9283, -0.3436, 0.1423, -0.9441, -0.3296, 0.0, -1.0, 0.0, 0.0, -1.0, 0.0, 0.0, -1.0, 0.0, 0.0, -0.9441, -0.3296, 0.0, 1.0, 0.0, 0.0, 1.0, 0.0, 0.0, 1.0, 0.0, 0.0, 1.0, 0.0, 0.0, 1.0, 0.0, 0.0, 1.0, 0.0, 0.0, 1.0, 0.0, 0.0, 1.0, 0.0, 0.0])] * 3)])
me_box_6b3dc1d0_001 = bpy.data.meshes.new('Box_6B3DC1D0.001')
me_box_6b3dc1d0_001.from_pydata([(2.249, -8.65, 4.646), (2.249, -2.0, 4.646), (2.249, -8.65, 0.02037), (2.249, -2.0, 0.02037), (2.249, -8.9, 4.646), (2.249, -8.9, 0.02037), (2.249, -18.05, 4.646), (2.249, -18.05, 0.02037), (-0.5, -2.0, 0.02037), (-0.5, -2.0, 3.718), (-0.5, -2.0, 4.646), (2.249, -18.05, 3.718), (2.249, -8.9, 3.718), (-0.5, 2.45, 0.02037), (-0.5, 2.45, 4.646), (2.249, -2.0, 3.718), (2.249, -8.65, 3.718), (-0.5, 2.45, 3.718)], [], [(12, 11, 6, 4), (15, 9, 8, 3), (1, 10, 9, 15), (16, 15, 3, 2), (13, 8, 9, 17), (17, 9, 10, 14), (0, 1, 15, 16), (5, 7, 11, 12), (0, 2, 5, 4)])
me_box_6b3dc1d0_001.polygons.foreach_set('use_smooth', [1, 1, 1, 1, 1, 1, 1, 1, 0])
_k = set([(0, 1), (0, 2), (0, 4), (0, 16), (1, 10), (1, 15), (2, 3), (2, 5), (2, 16), (3, 8), (3, 15), (4, 5), (4, 6), (4, 12), (5, 7), (5, 12), (6, 11), (7, 11), (8, 9), (8, 13), (9, 10), (9, 15), (9, 17), (10, 14), (11, 12), (13, 17), (14, 17), (15, 16)])
me_box_6b3dc1d0_001.attributes.new('sharp_edge', 'BOOLEAN', 'EDGE').data.foreach_set('value', [ (min(e.vertices), max(e.vertices)) in _k for e in me_box_6b3dc1d0_001.edges])
_uv = me_box_6b3dc1d0_001.uv_layers.new(name='LightMapUV')
_uv.uv.foreach_set('vector', [4.928, 0.1104, 2.364, 0.1104, 2.364, -0.1496, 4.928, -0.1496, 3.193, 1.015, 2.498, 1.015, 2.498, -0.06604, 3.193, -0.06604, 3.193, 1.296, 2.498, 1.296, 2.498, 1.015, 3.193, 1.015, 5.204, 1.015, 3.193, 1.015, 3.193, -0.06604, 5.204, -0.06604, 1.016, -0.06604, 2.362, -0.06604, 2.362, 1.015, 1.016, 1.015, 1.016, 1.015, 2.362, 1.015, 2.362, 1.296, 1.016, 1.296, 5.204, 1.296, 3.193, 1.296, 3.193, 1.015, 5.204, 1.015, 4.928, 1.146, 2.364, 1.146, 2.364, 0.1104, 4.928, 0.1104, 0.0, 0.0, 0.0, 0.0, 0.0, 0.0, 0.0, 0.0])
me_box_6b3dc1d0_001.materials.append(mat_fbx_default_material)
me_box_6b3dc1d0_001.update()
me_box_6b3dc1d0_001.normals_split_custom_set([tuple(v) for v in zip(*[iter([-1.0, 0.0, 0.0, -1.0, 0.0, 0.0, -1.0, 0.0, 0.0, -1.0, 0.0, 0.0, 0.0, -1.0, 0.0, 0.4893, -0.8089, -0.326, 0.5134, -0.8314, 0.2127, 0.0, -1.0, 0.0, 0.0, -1.0, 0.0, 0.5134, -0.8314, -0.2127, 0.326, -0.8089, 0.4893, 0.0, -1.0, 0.0, -1.0, 0.0, 0.0, -1.0, 0.0, 0.0, -1.0, 0.0, 0.0, -1.0, 0.0, 0.0, -1.0, 0.0, 0.0, -0.8314, 0.2127, 0.5134, -0.8089, 0.326, -0.4893, -1.0, 0.0, 0.0, -1.0, 0.0, 0.0, -0.8089, 0.4893, 0.326, -0.8314, 0.2127, -0.5134, -1.0, 0.0, 0.0, -1.0, 0.0, 0.0, -1.0, 0.0, 0.0, -1.0, 0.0, 0.0, -1.0, 0.0, 0.0, -1.0, 0.0, 0.0, -1.0, 0.0, 0.0, -1.0, 0.0, 0.0, -1.0, 0.0, 0.0, -1.0, 0.0, 0.0, -1.0, 0.0, 0.0, -1.0, 0.0, 0.0, -1.0, 0.0, 0.0])] * 3)])

# ---- objects
ob_box2 = bpy.data.objects.new('Box2', me_box_4a4c1875)
ob_box_6b3dc1d0 = bpy.data.objects.new('Box_6B3DC1D0', me_box_6b3dc1d0)
ob_box_6b3dc1d0_001 = bpy.data.objects.new('Box_6B3DC1D0.001', me_box_6b3dc1d0_001)

# ---- transforms, parenting, visibility, modifiers, constraints
ob_box2.location = (-15.4, 0.95, 0.25)
ob_box2.rotation_euler = (0.0, -0.0, 3.142)
ob_box2.color = (0.8, 0.8, 0.8, 1.0)
ob_box_6b3dc1d0.location = (1.7, 20.9, -0.15)
ob_box_6b3dc1d0.color = (0.8, 0.8, 0.8, 1.0)
_m = ob_box_6b3dc1d0.modifiers.new('WeightedNormal', 'WEIGHTED_NORMAL')
_m.weight = 100
_m.keep_sharp = True
ob_box_6b3dc1d0_001.location = (1.7, 20.9, -0.15)
ob_box_6b3dc1d0_001.color = (0.8, 0.8, 0.8, 1.0)
_m = ob_box_6b3dc1d0_001.modifiers.new('WeightedNormal', 'WEIGHTED_NORMAL')
_m.weight = 100
_m.keep_sharp = True
_m = ob_box_6b3dc1d0_001.modifiers.new('Solidify', 'SOLIDIFY')
_m.thickness = 0.5

# ---- collection membership
col_collection.objects.link(ob_box2)
col_collection.objects.link(ob_box_6b3dc1d0)
col_collection.objects.link(ob_box_6b3dc1d0_001)

# ---- scene / render settings (as saved in the file)
scene.frame_start = 1; scene.frame_end = 250; scene.frame_set(60)
scene.render.engine = 'BLENDER_EEVEE_NEXT'
scene.render.fps = 25
bpy.context.view_layer.update()

# ---- added for rendering (the .blend has no active camera and no usable light): camera, sun
cam_auto = bpy.data.cameras.new('AutoCamera')
cam_auto.lens = 50.0
cam_auto.sensor_width = 36.0
cam_auto.clip_end = 1000.0
ob_auto_camera = bpy.data.objects.new('AutoCamera', cam_auto)
scene.collection.objects.link(ob_auto_camera)
ob_auto_camera.location = (27.836, -33.5933, 30.5988)
ob_auto_camera.rotation_euler = (1.09748, -7.21219e-08, 0.694738)
scene.camera = ob_auto_camera
light_auto_sun = bpy.data.lights.new('AutoSun', 'SUN')
light_auto_sun.energy = 3.0
light_auto_sun.angle = 0.0523599
ob_auto_sun = bpy.data.objects.new('AutoSun', light_auto_sun)
scene.collection.objects.link(ob_auto_sun)
ob_auto_sun.rotation_euler = (0.872665, 0.174533, 0.523599)
bpy.context.view_layer.update()
